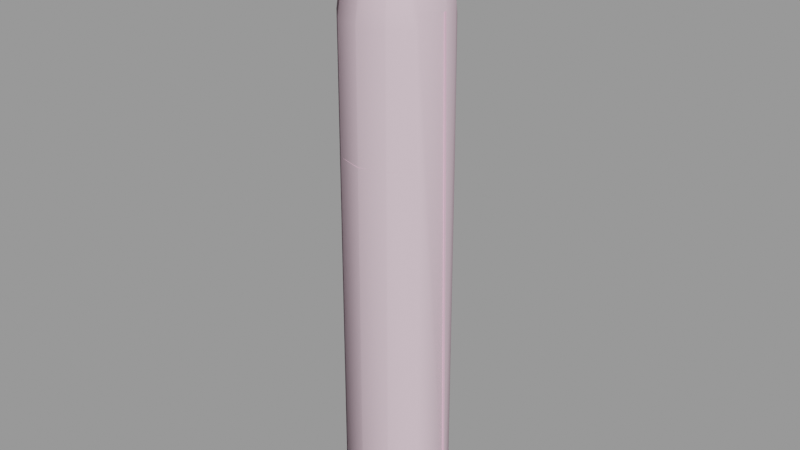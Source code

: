 # Source: pipeline_tallstructure01b_skybox.blend  (saved by Blender 2.92.15; exported with 4.5.12 LTS)
import bpy
from mathutils import Matrix  # noqa: F401  (used for matrix-valued properties, if any)

bpy.ops.wm.read_factory_settings(use_empty=True)
scene = bpy.context.scene
scene.name = 'pipeline_tallstructure01b_skybox.qc'

# ---- collections
col_pipeline_tallstructure01b_skybox = bpy.data.collections.new('pipeline_tallstructure01b_skybox'); scene.collection.children.link(col_pipeline_tallstructure01b_skybox)

# ---- materials (node trees are filled in below, after node groups)
mat_gray = bpy.data.materials.new('gray')
mat_gray.use_transparent_shadow = False
mat_gray.diffuse_color = (0.9573, 0.5801, 0.7464, 1.0)
mat_phy = bpy.data.materials.new('  phy')
mat_phy.use_transparent_shadow = False
mat_phy.diffuse_color = (0.8228, 0.6145, 0.7099, 1.0)

# ---- material node trees

# ---- meshes
me_pipeline_tallstructure01b = bpy.data.meshes.new('pipeline_tallstructure01b')
me_pipeline_tallstructure01b.from_pydata([(-6.091, 0.1579, 65.0), (6.091, -0.1579, 65.0), (-6.091, -0.1579, 65.0), (6.091, 0.1579, 65.0), (6.452, -0.1579, 47.75), (7.202, 0.1579, 0.25), (7.202, -0.1579, 0.25), (6.452, 0.1579, 47.75), (3.182, 5.196, 65.5), (-3.182, -5.196, 65.5), (-2.909, -5.354, 65.5), (2.909, 5.354, 65.5), (-2.909, -5.354, 65.0), (-3.182, -5.196, 65.0), (3.182, 5.196, 65.0), (2.909, 5.354, 65.0), (-0.1579, 6.091, 65.0), (-0.1579, -6.091, 65.5), (-0.1579, 6.091, 65.5), (-0.1579, -6.091, 65.0), (0.1579, 6.091, 65.5), (0.1579, -6.091, 65.5), (0.1579, -6.091, 65.0), (0.1579, 6.091, 65.0), (7.673, 0.1579, 0.25), (7.673, -0.1579, 0.25), (3.182, -5.196, 47.88), (-2.909, 5.354, 48.38), (3.182, -5.196, 48.38), (-2.909, 5.354, 47.88), (2.909, -5.354, 48.38), (-3.182, 5.196, 48.38), (-3.182, 5.196, 47.88), (2.909, -5.354, 47.88), (5.354, -2.909, 47.88), (-5.196, 3.182, 48.38), (5.354, -2.909, 48.38), (-5.196, 3.182, 47.88), (5.196, -3.182, 48.38), (-5.354, 2.909, 48.38), (-5.354, 2.909, 47.88), (5.196, -3.182, 47.88), (5.196, 3.182, 47.88), (-5.354, -2.909, 48.38), (5.196, 3.182, 48.38), (-5.354, -2.909, 47.88), (5.354, 2.909, 48.38), (-5.196, -3.182, 48.38), (-5.196, -3.182, 47.88), (5.354, 2.909, 47.88), (2.909, 5.354, 47.88), (-3.182, -5.196, 48.38), (2.909, 5.354, 48.38), (-3.182, -5.196, 47.88), (3.182, 5.196, 48.38), (-2.909, -5.354, 48.38), (-2.909, -5.354, 47.88), (3.182, 5.196, 47.88), (-0.1579, 6.091, 47.88), (-0.1579, -6.091, 48.38), (-0.1579, 6.091, 48.38), (-0.1579, -6.091, 47.88), (0.1579, 6.091, 48.38), (0.1579, -6.091, 48.38), (0.1579, -6.091, 47.88), (0.1579, 6.091, 47.88), (-6.091, -0.1579, 47.88), (6.091, -0.1579, 48.38), (-6.091, -0.1579, 48.38), (6.091, -0.1579, 47.88), (-6.091, 0.1579, 48.38), (6.091, 0.1579, 48.38), (6.091, 0.1579, 47.88), (-6.091, 0.1579, 47.88), (3.182, -5.196, 65.0), (-2.909, 5.354, 65.5), (3.182, -5.196, 65.5), (-2.909, 5.354, 65.0), (2.909, -5.354, 65.5), (-3.182, 5.196, 65.5), (-3.182, 5.196, 65.0), (2.909, -5.354, 65.0), (5.354, -2.909, 65.0), (-5.196, 3.182, 65.5), (5.354, -2.909, 65.5), (-5.196, 3.182, 65.0), (5.196, -3.182, 65.5), (-5.354, 2.909, 65.5), (-5.354, 2.909, 65.0), (5.196, -3.182, 65.0), (5.196, 3.182, 65.0), (-5.354, -2.909, 65.5), (5.196, 3.182, 65.5), (-5.354, -2.909, 65.0), (5.354, 2.909, 65.5), (-5.196, -3.182, 65.5), (-5.196, -3.182, 65.0), (5.354, 2.909, 65.0), (-6.091, -0.1579, 65.5), (-6.091, 0.1579, 65.5), (6.091, -0.1579, 65.5), (6.562, -0.1579, 65.0), (6.923, -0.1579, 47.75), (6.562, -0.1579, 65.5), (0.0, 6.115, 38.19), (3.057, 5.296, 38.19), (3.373, 5.843, 0.375), (0.0, 6.747, 0.375), (-3.057, 5.296, 38.19), (-3.373, 5.843, 0.375), (-5.296, 3.057, 38.19), (-5.843, 3.373, 0.375), (-6.115, -2e-06, 38.19), (-6.747, 0.0, 0.375), (-5.296, -3.057, 38.19), (-5.843, -3.373, 0.375), (-3.057, -5.296, 38.19), (-3.373, -5.843, 0.375), (-4.192, -2.42, 77.56), (-4.84, -4e-06, 77.56), (-2.42, -4.192, 77.56), (0.0, -4.84, 77.56), (0.0, -6.115, 38.19), (0.0, -6.747, 0.375), (3.057, -5.296, 38.19), (3.373, -5.843, 0.375), (5.296, -3.057, 38.19), (5.843, -3.373, 0.375), (6.115, -1e-06, 38.19), (6.747, 0.0, 0.375), (5.296, 3.057, 38.19), (5.843, 3.373, 0.375), (2.42, -4.192, 77.56), (4.192, -2.42, 77.56), (4.84, -3e-06, 77.56), (4.192, 2.42, 77.56), (2.42, 4.192, 77.56), (0.0, 4.84, 77.56), (-2.42, 4.192, 77.56), (-4.192, 2.42, 77.56), (-3.021, 5.233, 66.05), (-5.233, 3.021, 66.05), (-5.233, 3.021, 65.45), (-6.042, -3e-06, 65.45), (-6.042, -3e-06, 66.05), (-5.233, -3.021, 65.45), (-5.233, -3.021, 66.05), (-3.021, -5.233, 65.45), (-3.021, -5.233, 66.05), (0.0, -6.042, 65.45), (0.0, -6.042, 66.05), (3.021, -5.233, 65.45), (3.021, -5.233, 66.05), (5.233, -3.021, 65.45), (5.233, -3.021, 66.05), (6.042, -3e-06, 65.45), (6.042, -3e-06, 66.05), (5.233, 3.021, 65.45), (5.233, 3.021, 66.05), (3.021, 5.233, 65.45), (3.021, 5.233, 66.05), (0.0, 6.042, 65.45), (0.0, 6.042, 66.05), (-3.021, 5.233, 65.45), (-6.346, -3e-06, 65.45), (-5.496, -3.173, 65.45), (-5.496, -3.173, 66.05), (-3.173, -5.496, 66.05), (-3.173, -5.496, 65.45), (0.0, -6.346, 66.05), (0.0, -6.346, 65.45), (3.173, -5.496, 66.05), (3.173, -5.496, 65.45), (5.496, -3.173, 66.05), (5.496, -3.173, 65.45), (6.346, -3e-06, 66.05), (6.346, -3e-06, 65.45), (5.496, 3.173, 66.05), (5.496, 3.173, 65.45), (3.173, 5.496, 66.05), (3.173, 5.496, 65.45), (0.0, 6.346, 66.05), (0.0, 6.346, 65.45), (-3.173, 5.496, 66.05), (-3.173, 5.496, 65.45), (-5.496, 3.173, 66.05), (-5.496, 3.173, 65.45), (-6.346, -3e-06, 66.05), (-3.149, 5.454, 48.42), (-5.454, 3.149, 48.42), (-5.454, 3.149, 47.83), (-6.298, -2e-06, 47.83), (-6.298, -2e-06, 48.42), (-5.454, -3.149, 47.83), (-5.454, -3.149, 48.42), (-3.149, -5.454, 47.83), (-3.149, -5.454, 48.42), (0.0, -6.298, 47.83), (0.0, -6.298, 48.42), (3.149, -5.454, 47.83), (3.149, -5.454, 48.42), (5.454, -3.149, 47.83), (5.454, -3.149, 48.42), (6.298, -2e-06, 47.83), (6.298, -2e-06, 48.42), (5.454, 3.149, 47.83), (5.454, 3.149, 48.42), (3.149, 5.454, 47.83), (3.149, 5.454, 48.42), (0.0, 6.298, 47.83), (0.0, 6.298, 48.42), (-3.149, 5.454, 47.83), (-6.615, -2e-06, 47.83), (-5.728, -3.307, 47.83), (-5.728, -3.307, 48.42), (-3.307, -5.728, 48.42), (-3.307, -5.728, 47.83), (0.0, -6.615, 48.42), (0.0, -6.615, 47.83), (3.307, -5.728, 48.42), (3.307, -5.728, 47.83), (5.728, -3.307, 48.42), (5.728, -3.307, 47.83), (6.615, -2e-06, 48.42), (6.615, -2e-06, 47.83), (5.728, 3.307, 48.42), (5.728, 3.307, 47.83), (3.307, 5.728, 48.42), (3.307, 5.728, 47.83), (0.0, 6.615, 48.42), (0.0, 6.615, 47.83), (-3.307, 5.728, 48.42), (-3.307, 5.728, 47.83), (-5.728, 3.307, 48.42), (-5.728, 3.307, 47.83), (-6.615, -2e-06, 48.42), (0.0, 0.0, 0.375), (6.091, 0.1579, 65.5), (6.562, 0.1579, 65.5), (6.923, 0.1579, 47.75), (6.562, 0.1579, 65.0)], [], [(0, 1, 2), (0, 3, 1), (4, 5, 6), (4, 7, 5), (1, 7, 4), (1, 3, 7), (8, 9, 10), (8, 11, 9), (12, 9, 13), (12, 10, 9), (14, 11, 8), (14, 15, 11), (14, 13, 15), (14, 12, 13), (14, 10, 12), (14, 8, 10), (16, 17, 18), (16, 19, 17), (20, 17, 21), (20, 18, 17), (22, 17, 19), (22, 21, 17), (23, 18, 20), (23, 16, 18), (23, 19, 16), (23, 22, 19), (23, 21, 22), (23, 20, 21), (6, 24, 25), (6, 5, 24), (26, 27, 28), (26, 29, 27), (30, 27, 31), (30, 28, 27), (32, 27, 29), (32, 31, 27), (33, 28, 30), (33, 26, 28), (33, 29, 26), (33, 32, 29), (33, 31, 32), (33, 30, 31), (34, 35, 36), (34, 37, 35), (38, 35, 39), (38, 36, 35), (40, 35, 37), (40, 39, 35), (41, 36, 38), (41, 34, 36), (41, 37, 34), (41, 40, 37), (41, 39, 40), (41, 38, 39), (42, 43, 44), (42, 45, 43), (46, 43, 47), (46, 44, 43), (48, 43, 45), (48, 47, 43), (49, 44, 46), (49, 42, 44), (49, 45, 42), (49, 48, 45), (49, 47, 48), (49, 46, 47), (50, 51, 52), (50, 53, 51), (54, 51, 55), (54, 52, 51), (56, 51, 53), (56, 55, 51), (57, 52, 54), (57, 50, 52), (57, 53, 50), (57, 56, 53), (57, 55, 56), (57, 54, 55), (58, 59, 60), (58, 61, 59), (62, 59, 63), (62, 60, 59), (64, 59, 61), (64, 63, 59), (65, 60, 62), (65, 58, 60), (65, 61, 58), (65, 64, 61), (65, 63, 64), (65, 62, 63), (66, 67, 68), (66, 69, 67), (70, 67, 71), (70, 68, 67), (72, 67, 69), (72, 71, 67), (73, 68, 70), (73, 66, 68), (73, 69, 66), (73, 72, 69), (73, 71, 72), (73, 70, 71), (74, 75, 76), (74, 77, 75), (78, 75, 79), (78, 76, 75), (80, 75, 77), (80, 79, 75), (81, 76, 78), (81, 74, 76), (81, 77, 74), (81, 80, 77), (81, 79, 80), (81, 78, 79), (82, 83, 84), (82, 85, 83), (86, 83, 87), (86, 84, 83), (88, 83, 85), (88, 87, 83), (89, 84, 86), (89, 82, 84), (89, 85, 82), (89, 88, 85), (89, 87, 88), (89, 86, 87), (90, 91, 92), (90, 93, 91), (94, 91, 95), (94, 92, 91), (96, 91, 93), (96, 95, 91), (97, 92, 94), (97, 90, 92), (97, 93, 90), (97, 96, 93), (97, 95, 96), (97, 94, 95), (15, 9, 11), (15, 13, 9), (0, 98, 99), (0, 2, 98), (2, 100, 98), (2, 1, 100), (100, 1, 101), (101, 1, 4), (101, 4, 102), (102, 4, 6), (102, 6, 25), (100, 101, 103), (104, 105, 106), (104, 106, 107), (108, 104, 107), (108, 107, 109), (110, 108, 109), (110, 109, 111), (112, 110, 111), (112, 111, 113), (114, 112, 113), (114, 113, 115), (116, 114, 115), (116, 115, 117), (118, 119, 112), (118, 112, 114), (114, 120, 118), (114, 116, 120), (116, 121, 120), (116, 122, 121), (122, 116, 117), (122, 117, 123), (124, 122, 123), (124, 123, 125), (126, 124, 125), (126, 125, 127), (128, 126, 127), (128, 127, 129), (130, 128, 129), (130, 129, 131), (105, 130, 131), (105, 131, 106), (122, 132, 121), (122, 124, 132), (124, 133, 132), (124, 126, 133), (126, 134, 133), (126, 128, 134), (128, 135, 134), (128, 130, 135), (130, 136, 135), (130, 105, 136), (105, 137, 136), (105, 104, 137), (104, 138, 137), (104, 108, 138), (108, 139, 138), (108, 110, 139), (119, 139, 110), (119, 110, 112), (140, 141, 142), (141, 143, 142), (141, 144, 143), (144, 145, 143), (144, 146, 145), (146, 147, 145), (146, 148, 147), (148, 149, 147), (148, 150, 149), (150, 151, 149), (150, 152, 151), (152, 153, 151), (152, 154, 153), (154, 155, 153), (154, 156, 155), (156, 157, 155), (156, 158, 157), (158, 159, 157), (158, 160, 159), (160, 161, 159), (160, 162, 161), (162, 163, 161), (162, 140, 163), (140, 142, 163), (164, 165, 166), (165, 167, 166), (165, 168, 167), (168, 169, 167), (168, 170, 169), (170, 171, 169), (170, 172, 171), (172, 173, 171), (172, 174, 173), (174, 175, 173), (174, 176, 175), (176, 177, 175), (176, 178, 177), (178, 179, 177), (178, 180, 179), (180, 181, 179), (180, 182, 181), (182, 183, 181), (182, 184, 183), (184, 185, 183), (184, 186, 185), (186, 187, 185), (186, 164, 187), (164, 166, 187), (185, 187, 144), (187, 146, 144), (187, 166, 146), (166, 148, 146), (166, 167, 148), (167, 150, 148), (167, 169, 150), (169, 152, 150), (169, 171, 152), (171, 154, 152), (171, 173, 154), (173, 156, 154), (173, 175, 156), (175, 158, 156), (175, 177, 158), (177, 160, 158), (177, 179, 160), (179, 162, 160), (179, 181, 162), (181, 140, 162), (181, 183, 140), (183, 141, 140), (183, 185, 141), (185, 144, 141), (165, 164, 143), (164, 142, 143), (164, 186, 142), (186, 163, 142), (186, 184, 163), (184, 161, 163), (184, 182, 161), (182, 159, 161), (182, 180, 159), (180, 157, 159), (180, 178, 157), (178, 155, 157), (178, 176, 155), (176, 153, 155), (176, 174, 153), (174, 151, 153), (174, 172, 151), (172, 149, 151), (172, 170, 149), (170, 147, 149), (170, 168, 147), (168, 145, 147), (168, 165, 145), (165, 143, 145), (188, 189, 190), (189, 191, 190), (189, 192, 191), (192, 193, 191), (192, 194, 193), (194, 195, 193), (194, 196, 195), (196, 197, 195), (196, 198, 197), (198, 199, 197), (198, 200, 199), (200, 201, 199), (200, 202, 201), (202, 203, 201), (202, 204, 203), (204, 205, 203), (204, 206, 205), (206, 207, 205), (206, 208, 207), (208, 209, 207), (208, 210, 209), (210, 211, 209), (210, 188, 211), (188, 190, 211), (212, 213, 214), (213, 215, 214), (213, 216, 215), (216, 217, 215), (216, 218, 217), (218, 219, 217), (218, 220, 219), (220, 221, 219), (220, 222, 221), (222, 223, 221), (222, 224, 223), (224, 225, 223), (224, 226, 225), (226, 227, 225), (226, 228, 227), (228, 229, 227), (228, 230, 229), (230, 231, 229), (230, 232, 231), (232, 233, 231), (232, 234, 233), (234, 235, 233), (234, 212, 235), (212, 214, 235), (233, 235, 192), (235, 194, 192), (235, 214, 194), (214, 196, 194), (214, 215, 196), (215, 198, 196), (215, 217, 198), (217, 200, 198), (217, 219, 200), (219, 202, 200), (219, 221, 202), (221, 204, 202), (221, 223, 204), (223, 206, 204), (223, 225, 206), (225, 208, 206), (225, 227, 208), (227, 210, 208), (227, 229, 210), (229, 188, 210), (229, 231, 188), (231, 189, 188), (231, 233, 189), (233, 192, 189), (213, 212, 191), (212, 190, 191), (212, 234, 190), (234, 211, 190), (234, 232, 211), (232, 209, 211), (232, 230, 209), (230, 207, 209), (230, 228, 207), (228, 205, 207), (228, 226, 205), (226, 203, 205), (226, 224, 203), (224, 201, 203), (224, 222, 201), (222, 199, 201), (222, 220, 199), (220, 197, 199), (220, 218, 197), (218, 195, 197), (218, 216, 195), (216, 193, 195), (216, 213, 193), (213, 191, 193), (118, 139, 119), (118, 138, 139), (118, 137, 138), (118, 136, 137), (118, 135, 136), (118, 134, 135), (118, 133, 134), (118, 132, 133), (118, 121, 132), (118, 120, 121), (115, 113, 236), (113, 111, 236), (111, 109, 236), (109, 107, 236), (107, 106, 236), (106, 131, 236), (131, 129, 236), (129, 127, 236), (127, 125, 236), (125, 123, 236), (123, 117, 236), (117, 115, 236), (237, 103, 238), (237, 100, 103), (99, 100, 237), (99, 98, 100), (7, 24, 5), (7, 239, 24), (3, 239, 7), (3, 240, 239), (3, 238, 240), (3, 237, 238), (0, 237, 3), (0, 99, 237), (239, 25, 24), (239, 102, 25), (240, 102, 239), (240, 101, 102), (240, 103, 101), (240, 238, 103)])
me_pipeline_tallstructure01b.polygons.foreach_set('use_smooth', [True] * 430)
_k = set([(0, 2), (0, 3), (0, 99), (1, 2), (1, 3), (1, 4), (2, 98), (3, 7), (4, 6), (5, 6), (5, 7), (5, 24), (6, 25), (8, 10), (8, 11), (8, 14), (9, 10), (9, 11), (9, 13), (10, 12), (11, 15), (12, 13), (12, 14), (13, 15), (14, 15), (16, 18), (16, 19), (16, 23), (17, 18), (17, 19), (17, 21), (18, 20), (19, 22), (20, 21), (20, 23), (21, 22), (22, 23), (24, 25), (24, 239), (25, 102), (26, 28), (26, 29), (26, 33), (27, 28), (27, 29), (27, 31), (28, 30), (29, 32), (30, 31), (30, 33), (31, 32), (32, 33), (34, 36), (34, 37), (34, 41), (35, 36), (35, 37), (35, 39), (36, 38), (37, 40), (38, 39), (38, 41), (39, 40), (40, 41), (42, 44), (42, 45), (42, 49), (43, 44), (43, 45), (43, 47), (44, 46), (45, 48), (46, 47), (46, 49), (47, 48), (48, 49), (50, 52), (50, 53), (50, 57), (51, 52), (51, 53), (51, 55), (52, 54), (53, 56), (54, 55), (54, 57), (55, 56), (56, 57), (58, 60), (58, 61), (58, 65), (59, 60), (59, 61), (59, 63), (60, 62), (61, 64), (62, 63), (62, 65), (63, 64), (64, 65), (66, 68), (66, 69), (66, 73), (67, 68), (67, 69), (67, 71), (68, 70), (69, 72), (70, 71), (70, 73), (71, 72), (72, 73), (74, 76), (74, 77), (74, 81), (75, 76), (75, 77), (75, 79), (76, 78), (77, 80), (78, 79), (78, 81), (79, 80), (80, 81), (82, 84), (82, 85), (82, 89), (83, 84), (83, 85), (83, 87), (84, 86), (85, 88), (86, 87), (86, 89), (87, 88), (88, 89), (90, 92), (90, 93), (90, 97), (91, 92), (91, 93), (91, 95), (92, 94), (93, 96), (94, 95), (94, 97), (95, 96), (96, 97), (98, 99), (98, 100), (99, 237), (100, 103), (101, 102), (101, 103), (103, 238), (106, 107), (106, 131), (107, 109), (109, 111), (111, 113), (113, 115), (115, 117), (117, 123), (118, 119), (118, 120), (119, 139), (120, 121), (121, 132), (123, 125), (125, 127), (127, 129), (129, 131), (132, 133), (133, 134), (134, 135), (135, 136), (136, 137), (137, 138), (138, 139), (140, 141), (140, 162), (141, 144), (142, 143), (142, 163), (143, 145), (144, 146), (145, 147), (146, 148), (147, 149), (148, 150), (149, 151), (150, 152), (151, 153), (152, 154), (153, 155), (154, 156), (155, 157), (156, 158), (157, 159), (158, 160), (159, 161), (160, 162), (161, 163), (164, 165), (164, 186), (165, 168), (166, 167), (166, 187), (167, 169), (168, 170), (169, 171), (170, 172), (171, 173), (172, 174), (173, 175), (174, 176), (175, 177), (176, 178), (177, 179), (178, 180), (179, 181), (180, 182), (181, 183), (182, 184), (183, 185), (184, 186), (185, 187), (188, 189), (188, 210), (189, 192), (190, 191), (190, 211), (191, 193), (192, 194), (193, 195), (194, 196), (195, 197), (196, 198), (197, 199), (198, 200), (199, 201), (200, 202), (201, 203), (202, 204), (203, 205), (204, 206), (205, 207), (206, 208), (207, 209), (208, 210), (209, 211), (212, 213), (212, 234), (213, 216), (214, 215), (214, 235), (215, 217), (216, 218), (217, 219), (218, 220), (219, 221), (220, 222), (221, 223), (222, 224), (223, 225), (224, 226), (225, 227), (226, 228), (227, 229), (228, 230), (229, 231), (230, 232), (231, 233), (232, 234), (233, 235), (237, 238), (238, 240), (239, 240)])
me_pipeline_tallstructure01b.attributes.new('sharp_edge', 'BOOLEAN', 'EDGE').data.foreach_set('value', [ (min(e.vertices), max(e.vertices)) in _k for e in me_pipeline_tallstructure01b.edges])
_uv = me_pipeline_tallstructure01b.uv_layers.new(name='UVMap')
_uv.uv.foreach_set('vector', [0.04551, 0.8375, 0.8902, 0.8375, 0.04551, 0.8375, 0.04551, 0.8375, 0.8902, 0.8375, 0.8902, 0.8375, 0.9153, 0.6144, 0.9673, 0.0, 0.9673, 0.0, 0.9153, 0.6144, 0.9153, 0.6144, 0.9673, 0.0, 0.8902, 0.8375, 0.9153, 0.6144, 0.9153, 0.6144, 0.8902, 0.8375, 0.8902, 0.8375, 0.9153, 0.6144, 0.6885, 0.844, 0.2472, 0.844, 0.2662, 0.844, 0.6885, 0.844, 0.6696, 0.844, 0.2472, 0.844, 0.2662, 0.8375, 0.2472, 0.844, 0.2472, 0.8375, 0.2662, 0.8375, 0.2662, 0.844, 0.2472, 0.844, 0.6885, 0.8375, 0.6696, 0.844, 0.6885, 0.844, 0.6885, 0.8375, 0.6696, 0.8375, 0.6696, 0.844, 0.6885, 0.8375, 0.2472, 0.8375, 0.6696, 0.8375, 0.6885, 0.8375, 0.2662, 0.8375, 0.2472, 0.8375, 0.6885, 0.8375, 0.2662, 0.844, 0.2662, 0.8375, 0.6885, 0.8375, 0.6885, 0.844, 0.2662, 0.844, 0.4569, 0.8375, 0.4569, 0.844, 0.4569, 0.844, 0.4569, 0.8375, 0.4569, 0.8375, 0.4569, 0.844, 0.4788, 0.844, 0.4569, 0.844, 0.4788, 0.844, 0.4788, 0.844, 0.4569, 0.844, 0.4569, 0.844, 0.4788, 0.8375, 0.4569, 0.844, 0.4569, 0.8375, 0.4788, 0.8375, 0.4788, 0.844, 0.4569, 0.844, 0.4788, 0.8375, 0.4569, 0.844, 0.4788, 0.844, 0.4788, 0.8375, 0.4569, 0.8375, 0.4569, 0.844, 0.4788, 0.8375, 0.4569, 0.8375, 0.4569, 0.8375, 0.4788, 0.8375, 0.4788, 0.8375, 0.4569, 0.8375, 0.4788, 0.8375, 0.4788, 0.844, 0.4788, 0.8375, 0.4788, 0.8375, 0.4788, 0.844, 0.4788, 0.844, 0.9673, 0.0, 1.0, 0.0, 1.0, 0.0, 0.9673, 0.0, 0.9673, 0.0, 1.0, 0.0, 0.6885, 0.616, 0.2662, 0.6225, 0.6885, 0.6225, 0.6885, 0.616, 0.2662, 0.616, 0.2662, 0.6225, 0.6696, 0.6225, 0.2662, 0.6225, 0.2472, 0.6225, 0.6696, 0.6225, 0.6885, 0.6225, 0.2662, 0.6225, 0.2472, 0.616, 0.2662, 0.6225, 0.2662, 0.616, 0.2472, 0.616, 0.2472, 0.6225, 0.2662, 0.6225, 0.6696, 0.616, 0.6885, 0.6225, 0.6696, 0.6225, 0.6696, 0.616, 0.6885, 0.616, 0.6885, 0.6225, 0.6696, 0.616, 0.2662, 0.616, 0.6885, 0.616, 0.6696, 0.616, 0.2472, 0.616, 0.2662, 0.616, 0.6696, 0.616, 0.2472, 0.6225, 0.2472, 0.616, 0.6696, 0.616, 0.6696, 0.6225, 0.2472, 0.6225, 0.8391, 0.616, 0.1076, 0.6225, 0.8391, 0.6225, 0.8391, 0.616, 0.1076, 0.616, 0.1076, 0.6225, 0.8282, 0.6225, 0.1076, 0.6225, 0.09662, 0.6225, 0.8282, 0.6225, 0.8391, 0.6225, 0.1076, 0.6225, 0.09662, 0.616, 0.1076, 0.6225, 0.1076, 0.616, 0.09662, 0.616, 0.09662, 0.6225, 0.1076, 0.6225, 0.8282, 0.616, 0.8391, 0.6225, 0.8282, 0.6225, 0.8282, 0.616, 0.8391, 0.616, 0.8391, 0.6225, 0.8282, 0.616, 0.1076, 0.616, 0.8391, 0.616, 0.8282, 0.616, 0.09662, 0.616, 0.1076, 0.616, 0.8282, 0.616, 0.09662, 0.6225, 0.09662, 0.616, 0.8282, 0.616, 0.8282, 0.6225, 0.09662, 0.6225, 0.8282, 0.616, 0.09662, 0.6225, 0.8282, 0.6225, 0.8282, 0.616, 0.09662, 0.616, 0.09662, 0.6225, 0.8391, 0.6225, 0.09662, 0.6225, 0.1076, 0.6225, 0.8391, 0.6225, 0.8282, 0.6225, 0.09662, 0.6225, 0.1076, 0.616, 0.09662, 0.6225, 0.09662, 0.616, 0.1076, 0.616, 0.1076, 0.6225, 0.09662, 0.6225, 0.8391, 0.616, 0.8282, 0.6225, 0.8391, 0.6225, 0.8391, 0.616, 0.8282, 0.616, 0.8282, 0.6225, 0.8391, 0.616, 0.09662, 0.616, 0.8282, 0.616, 0.8391, 0.616, 0.1076, 0.616, 0.09662, 0.616, 0.8391, 0.616, 0.1076, 0.6225, 0.1076, 0.616, 0.8391, 0.616, 0.8391, 0.6225, 0.1076, 0.6225, 0.6696, 0.616, 0.2472, 0.6225, 0.6696, 0.6225, 0.6696, 0.616, 0.2472, 0.616, 0.2472, 0.6225, 0.6885, 0.6225, 0.2472, 0.6225, 0.2662, 0.6225, 0.6885, 0.6225, 0.6696, 0.6225, 0.2472, 0.6225, 0.2662, 0.616, 0.2472, 0.6225, 0.2472, 0.616, 0.2662, 0.616, 0.2662, 0.6225, 0.2472, 0.6225, 0.6885, 0.616, 0.6696, 0.6225, 0.6885, 0.6225, 0.6885, 0.616, 0.6696, 0.616, 0.6696, 0.6225, 0.6885, 0.616, 0.2472, 0.616, 0.6696, 0.616, 0.6885, 0.616, 0.2662, 0.616, 0.2472, 0.616, 0.6885, 0.616, 0.2662, 0.6225, 0.2662, 0.616, 0.6885, 0.616, 0.6885, 0.6225, 0.2662, 0.6225, 0.4569, 0.616, 0.4569, 0.6225, 0.4569, 0.6225, 0.4569, 0.616, 0.4569, 0.616, 0.4569, 0.6225, 0.4788, 0.6225, 0.4569, 0.6225, 0.4788, 0.6225, 0.4788, 0.6225, 0.4569, 0.6225, 0.4569, 0.6225, 0.4788, 0.616, 0.4569, 0.6225, 0.4569, 0.616, 0.4788, 0.616, 0.4788, 0.6225, 0.4569, 0.6225, 0.4788, 0.616, 0.4569, 0.6225, 0.4788, 0.6225, 0.4788, 0.616, 0.4569, 0.616, 0.4569, 0.6225, 0.4788, 0.616, 0.4569, 0.616, 0.4569, 0.616, 0.4788, 0.616, 0.4788, 0.616, 0.4569, 0.616, 0.4788, 0.616, 0.4788, 0.6225, 0.4788, 0.616, 0.4788, 0.616, 0.4788, 0.6225, 0.4788, 0.6225, 0.04551, 0.616, 0.8902, 0.6225, 0.04551, 0.6225, 0.04551, 0.616, 0.8902, 0.616, 0.8902, 0.6225, 0.04551, 0.6225, 0.8902, 0.6225, 0.8902, 0.6225, 0.04551, 0.6225, 0.04551, 0.6225, 0.8902, 0.6225, 0.8902, 0.616, 0.8902, 0.6225, 0.8902, 0.616, 0.8902, 0.616, 0.8902, 0.6225, 0.8902, 0.6225, 0.04551, 0.616, 0.04551, 0.6225, 0.04551, 0.6225, 0.04551, 0.616, 0.04551, 0.616, 0.04551, 0.6225, 0.04551, 0.616, 0.8902, 0.616, 0.04551, 0.616, 0.04551, 0.616, 0.8902, 0.616, 0.8902, 0.616, 0.04551, 0.616, 0.8902, 0.6225, 0.8902, 0.616, 0.04551, 0.616, 0.04551, 0.6225, 0.8902, 0.6225, 0.6885, 0.8375, 0.2662, 0.844, 0.6885, 0.844, 0.6885, 0.8375, 0.2662, 0.8375, 0.2662, 0.844, 0.6696, 0.844, 0.2662, 0.844, 0.2472, 0.844, 0.6696, 0.844, 0.6885, 0.844, 0.2662, 0.844, 0.2472, 0.8375, 0.2662, 0.844, 0.2662, 0.8375, 0.2472, 0.8375, 0.2472, 0.844, 0.2662, 0.844, 0.6696, 0.8375, 0.6885, 0.844, 0.6696, 0.844, 0.6696, 0.8375, 0.6885, 0.8375, 0.6885, 0.844, 0.6696, 0.8375, 0.2662, 0.8375, 0.6885, 0.8375, 0.6696, 0.8375, 0.2472, 0.8375, 0.2662, 0.8375, 0.6696, 0.8375, 0.2472, 0.844, 0.2472, 0.8375, 0.6696, 0.8375, 0.6696, 0.844, 0.2472, 0.844, 0.8391, 0.8375, 0.1076, 0.844, 0.8391, 0.844, 0.8391, 0.8375, 0.1076, 0.8375, 0.1076, 0.844, 0.8282, 0.844, 0.1076, 0.844, 0.09662, 0.844, 0.8282, 0.844, 0.8391, 0.844, 0.1076, 0.844, 0.09662, 0.8375, 0.1076, 0.844, 0.1076, 0.8375, 0.09662, 0.8375, 0.09662, 0.844, 0.1076, 0.844, 0.8282, 0.8375, 0.8391, 0.844, 0.8282, 0.844, 0.8282, 0.8375, 0.8391, 0.8375, 0.8391, 0.844, 0.8282, 0.8375, 0.1076, 0.8375, 0.8391, 0.8375, 0.8282, 0.8375, 0.09662, 0.8375, 0.1076, 0.8375, 0.8282, 0.8375, 0.09662, 0.844, 0.09662, 0.8375, 0.8282, 0.8375, 0.8282, 0.844, 0.09662, 0.844, 0.8282, 0.8375, 0.09662, 0.844, 0.8282, 0.844, 0.8282, 0.8375, 0.09662, 0.8375, 0.09662, 0.844, 0.8391, 0.844, 0.09662, 0.844, 0.1076, 0.844, 0.8391, 0.844, 0.8282, 0.844, 0.09662, 0.844, 0.1076, 0.8375, 0.09662, 0.844, 0.09662, 0.8375, 0.1076, 0.8375, 0.1076, 0.844, 0.09662, 0.844, 0.8391, 0.8375, 0.8282, 0.844, 0.8391, 0.844, 0.8391, 0.8375, 0.8282, 0.8375, 0.8282, 0.844, 0.8391, 0.8375, 0.09662, 0.8375, 0.8282, 0.8375, 0.8391, 0.8375, 0.1076, 0.8375, 0.09662, 0.8375, 0.8391, 0.8375, 0.1076, 0.844, 0.1076, 0.8375, 0.8391, 0.8375, 0.8391, 0.844, 0.1076, 0.844, 0.6696, 0.8375, 0.2472, 0.844, 0.6696, 0.844, 0.6696, 0.8375, 0.2472, 0.8375, 0.2472, 0.844, 0.04551, 0.8375, 0.04551, 0.844, 0.04551, 0.844, 0.04551, 0.8375, 0.04551, 0.8375, 0.04551, 0.844, 0.04551, 0.8375, 0.8902, 0.844, 0.04551, 0.844, 0.04551, 0.8375, 0.8902, 0.8375, 0.8902, 0.844, 0.8902, 0.844, 0.8902, 0.8375, 0.923, 0.8375, 0.923, 0.8375, 0.8902, 0.8375, 0.9153, 0.6144, 0.923, 0.8375, 0.9153, 0.6144, 0.948, 0.6144, 0.948, 0.6144, 0.9153, 0.6144, 0.9673, 0.0, 0.948, 0.6144, 0.9673, 0.0, 1.0, 0.0, 0.8902, 0.844, 0.923, 0.8375, 0.923, 0.844, 0.4679, 0.4907, 0.6799, 0.4907, 0.7018, 0.001617, 0.4679, 0.4907, 0.7018, 0.001617, 0.4679, 0.001617, 0.2559, 0.4907, 0.4679, 0.4907, 0.4679, 0.001617, 0.2559, 0.4907, 0.4679, 0.001617, 0.2339, 0.001617, 0.1006, 0.4907, 0.2559, 0.4907, 0.2339, 0.001617, 0.1006, 0.4907, 0.2339, 0.001617, 0.06268, 0.001617, 0.04383, 0.4907, 0.1006, 0.4907, 0.06268, 0.001617, 0.04383, 0.4907, 0.06268, 0.001617, 0.0, 0.001617, 0.1006, 0.4907, 0.04383, 0.4907, 0.0, 0.001617, 0.1006, 0.4907, 0.0, 0.001617, 0.06268, 0.001617, 0.2559, 0.4907, 0.1006, 0.4907, 0.06268, 0.001617, 0.2559, 0.4907, 0.06268, 0.001617, 0.2339, 0.001617, 0.1772, 1.0, 0.1322, 1.0, 0.04383, 0.4907, 0.1772, 1.0, 0.04383, 0.4907, 0.1006, 0.4907, 0.1006, 0.4907, 0.3001, 1.0, 0.1772, 1.0, 0.1006, 0.4907, 0.2559, 0.4907, 0.3001, 1.0, 0.2559, 0.4907, 0.4679, 1.0, 0.3001, 1.0, 0.2559, 0.4907, 0.4679, 0.4907, 0.4679, 1.0, 0.4679, 0.4907, 0.2559, 0.4907, 0.2339, 0.001617, 0.4679, 0.4907, 0.2339, 0.001617, 0.4679, 0.001617, 0.6799, 0.4907, 0.4679, 0.4907, 0.4679, 0.001617, 0.6799, 0.4907, 0.4679, 0.001617, 0.7018, 0.001617, 0.8351, 0.4907, 0.6799, 0.4907, 0.7018, 0.001617, 0.8351, 0.4907, 0.7018, 0.001617, 0.8731, 0.001617, 0.8919, 0.4907, 0.8351, 0.4907, 0.8731, 0.001617, 0.8919, 0.4907, 0.8731, 0.001617, 0.9358, 0.001617, 0.8351, 0.4907, 0.8919, 0.4907, 0.9358, 0.001617, 0.8351, 0.4907, 0.9358, 0.001617, 0.8731, 0.001617, 0.6799, 0.4907, 0.8351, 0.4907, 0.8731, 0.001617, 0.6799, 0.4907, 0.8731, 0.001617, 0.7018, 0.001617, 0.4679, 0.4907, 0.6357, 1.0, 0.4679, 1.0, 0.4679, 0.4907, 0.6799, 0.4907, 0.6357, 1.0, 0.6799, 0.4907, 0.7586, 1.0, 0.6357, 1.0, 0.6799, 0.4907, 0.8351, 0.4907, 0.7586, 1.0, 0.8351, 0.4907, 0.8035, 1.0, 0.7586, 1.0, 0.8351, 0.4907, 0.8919, 0.4907, 0.8035, 1.0, 0.8919, 0.4907, 0.7586, 1.0, 0.8035, 1.0, 0.8919, 0.4907, 0.8351, 0.4907, 0.7586, 1.0, 0.8351, 0.4907, 0.6357, 1.0, 0.7586, 1.0, 0.8351, 0.4907, 0.6799, 0.4907, 0.6357, 1.0, 0.6799, 0.4907, 0.4679, 1.0, 0.6357, 1.0, 0.6799, 0.4907, 0.4679, 0.4907, 0.4679, 1.0, 0.4679, 0.4907, 0.3001, 1.0, 0.4679, 1.0, 0.4679, 0.4907, 0.2559, 0.4907, 0.3001, 1.0, 0.2559, 0.4907, 0.1772, 1.0, 0.3001, 1.0, 0.2559, 0.4907, 0.1006, 0.4907, 0.1772, 1.0, 0.1322, 1.0, 0.1772, 1.0, 0.1006, 0.4907, 0.1322, 1.0, 0.1006, 0.4907, 0.04383, 0.4907, 0.2584, 0.851, 0.105, 0.851, 0.105, 0.8434, 0.105, 0.851, 0.04886, 0.8434, 0.105, 0.8434, 0.105, 0.851, 0.04886, 0.851, 0.04886, 0.8434, 0.04886, 0.851, 0.105, 0.8434, 0.04886, 0.8434, 0.04886, 0.851, 0.105, 0.851, 0.105, 0.8434, 0.105, 0.851, 0.2584, 0.8434, 0.105, 0.8434, 0.105, 0.851, 0.2584, 0.851, 0.2584, 0.8434, 0.2584, 0.851, 0.4679, 0.8434, 0.2584, 0.8434, 0.2584, 0.851, 0.4679, 0.851, 0.4679, 0.8434, 0.4679, 0.851, 0.6774, 0.8434, 0.4679, 0.8434, 0.4679, 0.851, 0.6774, 0.851, 0.6774, 0.8434, 0.6774, 0.851, 0.8308, 0.8434, 0.6774, 0.8434, 0.6774, 0.851, 0.8308, 0.851, 0.8308, 0.8434, 0.8308, 0.851, 0.8869, 0.8434, 0.8308, 0.8434, 0.8308, 0.851, 0.8869, 0.851, 0.8869, 0.8434, 0.8869, 0.851, 0.8308, 0.8434, 0.8869, 0.8434, 0.8869, 0.851, 0.8308, 0.851, 0.8308, 0.8434, 0.8308, 0.851, 0.6774, 0.8434, 0.8308, 0.8434, 0.8308, 0.851, 0.6774, 0.851, 0.6774, 0.8434, 0.6774, 0.851, 0.4679, 0.8434, 0.6774, 0.8434, 0.6774, 0.851, 0.4679, 0.851, 0.4679, 0.8434, 0.4679, 0.851, 0.2584, 0.8434, 0.4679, 0.8434, 0.4679, 0.851, 0.2584, 0.851, 0.2584, 0.8434, 0.2584, 0.851, 0.105, 0.8434, 0.2584, 0.8434, 0.02778, 0.8434, 0.08674, 0.8434, 0.08674, 0.851, 0.08674, 0.8434, 0.2478, 0.851, 0.08674, 0.851, 0.08674, 0.8434, 0.2478, 0.8434, 0.2478, 0.851, 0.2478, 0.8434, 0.4679, 0.851, 0.2478, 0.851, 0.2478, 0.8434, 0.4679, 0.8434, 0.4679, 0.851, 0.4679, 0.8434, 0.6879, 0.851, 0.4679, 0.851, 0.4679, 0.8434, 0.6879, 0.8434, 0.6879, 0.851, 0.6879, 0.8434, 0.849, 0.851, 0.6879, 0.851, 0.6879, 0.8434, 0.849, 0.8434, 0.849, 0.851, 0.849, 0.8434, 0.908, 0.851, 0.849, 0.851, 0.849, 0.8434, 0.908, 0.8434, 0.908, 0.851, 0.908, 0.8434, 0.849, 0.851, 0.908, 0.851, 0.908, 0.8434, 0.849, 0.8434, 0.849, 0.851, 0.849, 0.8434, 0.6879, 0.851, 0.849, 0.851, 0.849, 0.8434, 0.6879, 0.8434, 0.6879, 0.851, 0.6879, 0.8434, 0.4679, 0.851, 0.6879, 0.851, 0.6879, 0.8434, 0.4679, 0.8434, 0.4679, 0.851, 0.4679, 0.8434, 0.2478, 0.851, 0.4679, 0.851, 0.4679, 0.8434, 0.2478, 0.8434, 0.2478, 0.851, 0.2478, 0.8434, 0.08674, 0.851, 0.2478, 0.851, 0.2478, 0.8434, 0.08674, 0.8434, 0.08674, 0.851, 0.08674, 0.8434, 0.02778, 0.851, 0.08674, 0.851, 0.08674, 0.8434, 0.02778, 0.8434, 0.02778, 0.851, 0.02778, 0.8434, 0.08674, 0.851, 0.02778, 0.851, 0.08674, 0.851, 0.02778, 0.851, 0.04886, 0.851, 0.02778, 0.851, 0.105, 0.851, 0.04886, 0.851, 0.02778, 0.851, 0.08674, 0.851, 0.105, 0.851, 0.08674, 0.851, 0.2584, 0.851, 0.105, 0.851, 0.08674, 0.851, 0.2478, 0.851, 0.2584, 0.851, 0.2478, 0.851, 0.4679, 0.851, 0.2584, 0.851, 0.2478, 0.851, 0.4679, 0.851, 0.4679, 0.851, 0.4679, 0.851, 0.6774, 0.851, 0.4679, 0.851, 0.4679, 0.851, 0.6879, 0.851, 0.6774, 0.851, 0.6879, 0.851, 0.8308, 0.851, 0.6774, 0.851, 0.6879, 0.851, 0.849, 0.851, 0.8308, 0.851, 0.849, 0.851, 0.8869, 0.851, 0.8308, 0.851, 0.849, 0.851, 0.908, 0.851, 0.8869, 0.851, 0.908, 0.851, 0.8308, 0.851, 0.8869, 0.851, 0.908, 0.851, 0.849, 0.851, 0.8308, 0.851, 0.849, 0.851, 0.6774, 0.851, 0.8308, 0.851, 0.849, 0.851, 0.6879, 0.851, 0.6774, 0.851, 0.6879, 0.851, 0.4679, 0.851, 0.6774, 0.851, 0.6879, 0.851, 0.4679, 0.851, 0.4679, 0.851, 0.4679, 0.851, 0.2584, 0.851, 0.4679, 0.851, 0.4679, 0.851, 0.2478, 0.851, 0.2584, 0.851, 0.2478, 0.851, 0.105, 0.851, 0.2584, 0.851, 0.2478, 0.851, 0.08674, 0.851, 0.105, 0.851, 0.08674, 0.851, 0.04886, 0.851, 0.105, 0.851, 0.08674, 0.8434, 0.02778, 0.8434, 0.04886, 0.8434, 0.02778, 0.8434, 0.105, 0.8434, 0.04886, 0.8434, 0.02778, 0.8434, 0.08674, 0.8434, 0.105, 0.8434, 0.08674, 0.8434, 0.2584, 0.8434, 0.105, 0.8434, 0.08674, 0.8434, 0.2478, 0.8434, 0.2584, 0.8434, 0.2478, 0.8434, 0.4679, 0.8434, 0.2584, 0.8434, 0.2478, 0.8434, 0.4679, 0.8434, 0.4679, 0.8434, 0.4679, 0.8434, 0.6774, 0.8434, 0.4679, 0.8434, 0.4679, 0.8434, 0.6879, 0.8434, 0.6774, 0.8434, 0.6879, 0.8434, 0.8308, 0.8434, 0.6774, 0.8434, 0.6879, 0.8434, 0.849, 0.8434, 0.8308, 0.8434, 0.849, 0.8434, 0.8869, 0.8434, 0.8308, 0.8434, 0.849, 0.8434, 0.908, 0.8434, 0.8869, 0.8434, 0.908, 0.8434, 0.8308, 0.8434, 0.8869, 0.8434, 0.908, 0.8434, 0.849, 0.8434, 0.8308, 0.8434, 0.849, 0.8434, 0.6774, 0.8434, 0.8308, 0.8434, 0.849, 0.8434, 0.6879, 0.8434, 0.6774, 0.8434, 0.6879, 0.8434, 0.4679, 0.8434, 0.6774, 0.8434, 0.6879, 0.8434, 0.4679, 0.8434, 0.4679, 0.8434, 0.4679, 0.8434, 0.2584, 0.8434, 0.4679, 0.8434, 0.4679, 0.8434, 0.2478, 0.8434, 0.2584, 0.8434, 0.2478, 0.8434, 0.105, 0.8434, 0.2584, 0.8434, 0.2478, 0.8434, 0.08674, 0.8434, 0.105, 0.8434, 0.08674, 0.8434, 0.04886, 0.8434, 0.105, 0.8434, 0.2495, 0.6231, 0.08967, 0.6231, 0.08967, 0.6154, 0.08967, 0.6231, 0.03115, 0.6154, 0.08967, 0.6154, 0.08967, 0.6231, 0.03115, 0.6231, 0.03115, 0.6154, 0.03115, 0.6231, 0.08967, 0.6154, 0.03115, 0.6154, 0.03115, 0.6231, 0.08967, 0.6231, 0.08967, 0.6154, 0.08967, 0.6231, 0.2495, 0.6154, 0.08967, 0.6154, 0.08967, 0.6231, 0.2495, 0.6231, 0.2495, 0.6154, 0.2495, 0.6231, 0.4679, 0.6154, 0.2495, 0.6154, 0.2495, 0.6231, 0.4679, 0.6231, 0.4679, 0.6154, 0.4679, 0.6231, 0.6862, 0.6154, 0.4679, 0.6154, 0.4679, 0.6231, 0.6862, 0.6231, 0.6862, 0.6154, 0.6862, 0.6231, 0.8461, 0.6154, 0.6862, 0.6154, 0.6862, 0.6231, 0.8461, 0.6231, 0.8461, 0.6154, 0.8461, 0.6231, 0.9046, 0.6154, 0.8461, 0.6154, 0.8461, 0.6231, 0.9046, 0.6231, 0.9046, 0.6154, 0.9046, 0.6231, 0.8461, 0.6154, 0.9046, 0.6154, 0.9046, 0.6231, 0.8461, 0.6231, 0.8461, 0.6154, 0.8461, 0.6231, 0.6862, 0.6154, 0.8461, 0.6154, 0.8461, 0.6231, 0.6862, 0.6231, 0.6862, 0.6154, 0.6862, 0.6231, 0.4679, 0.6154, 0.6862, 0.6154, 0.6862, 0.6231, 0.4679, 0.6231, 0.4679, 0.6154, 0.4679, 0.6231, 0.2495, 0.6154, 0.4679, 0.6154, 0.4679, 0.6231, 0.2495, 0.6231, 0.2495, 0.6154, 0.2495, 0.6231, 0.08967, 0.6154, 0.2495, 0.6154, 0.009183, 0.6154, 0.07064, 0.6154, 0.07064, 0.6231, 0.07064, 0.6154, 0.2385, 0.6231, 0.07064, 0.6231, 0.07064, 0.6154, 0.2385, 0.6154, 0.2385, 0.6231, 0.2385, 0.6154, 0.4679, 0.6231, 0.2385, 0.6231, 0.2385, 0.6154, 0.4679, 0.6154, 0.4679, 0.6231, 0.4679, 0.6154, 0.6972, 0.6231, 0.4679, 0.6231, 0.4679, 0.6154, 0.6972, 0.6154, 0.6972, 0.6231, 0.6972, 0.6154, 0.8651, 0.6231, 0.6972, 0.6231, 0.6972, 0.6154, 0.8651, 0.6154, 0.8651, 0.6231, 0.8651, 0.6154, 0.9266, 0.6231, 0.8651, 0.6231, 0.8651, 0.6154, 0.9266, 0.6154, 0.9266, 0.6231, 0.9266, 0.6154, 0.8651, 0.6231, 0.9266, 0.6231, 0.9266, 0.6154, 0.8651, 0.6154, 0.8651, 0.6231, 0.8651, 0.6154, 0.6972, 0.6231, 0.8651, 0.6231, 0.8651, 0.6154, 0.6972, 0.6154, 0.6972, 0.6231, 0.6972, 0.6154, 0.4679, 0.6231, 0.6972, 0.6231, 0.6972, 0.6154, 0.4679, 0.6154, 0.4679, 0.6231, 0.4679, 0.6154, 0.2385, 0.6231, 0.4679, 0.6231, 0.4679, 0.6154, 0.2385, 0.6154, 0.2385, 0.6231, 0.2385, 0.6154, 0.07064, 0.6231, 0.2385, 0.6231, 0.2385, 0.6154, 0.07064, 0.6154, 0.07064, 0.6231, 0.07064, 0.6154, 0.009183, 0.6231, 0.07064, 0.6231, 0.07064, 0.6154, 0.009183, 0.6154, 0.009183, 0.6231, 0.009183, 0.6154, 0.07064, 0.6231, 0.009183, 0.6231, 0.07064, 0.6231, 0.009183, 0.6231, 0.03115, 0.6231, 0.009183, 0.6231, 0.08967, 0.6231, 0.03115, 0.6231, 0.009183, 0.6231, 0.07064, 0.6231, 0.08967, 0.6231, 0.07064, 0.6231, 0.2495, 0.6231, 0.08967, 0.6231, 0.07064, 0.6231, 0.2385, 0.6231, 0.2495, 0.6231, 0.2385, 0.6231, 0.4679, 0.6231, 0.2495, 0.6231, 0.2385, 0.6231, 0.4679, 0.6231, 0.4679, 0.6231, 0.4679, 0.6231, 0.6862, 0.6231, 0.4679, 0.6231, 0.4679, 0.6231, 0.6972, 0.6231, 0.6862, 0.6231, 0.6972, 0.6231, 0.8461, 0.6231, 0.6862, 0.6231, 0.6972, 0.6231, 0.8651, 0.6231, 0.8461, 0.6231, 0.8651, 0.6231, 0.9046, 0.6231, 0.8461, 0.6231, 0.8651, 0.6231, 0.9266, 0.6231, 0.9046, 0.6231, 0.9266, 0.6231, 0.8461, 0.6231, 0.9046, 0.6231, 0.9266, 0.6231, 0.8651, 0.6231, 0.8461, 0.6231, 0.8651, 0.6231, 0.6862, 0.6231, 0.8461, 0.6231, 0.8651, 0.6231, 0.6972, 0.6231, 0.6862, 0.6231, 0.6972, 0.6231, 0.4679, 0.6231, 0.6862, 0.6231, 0.6972, 0.6231, 0.4679, 0.6231, 0.4679, 0.6231, 0.4679, 0.6231, 0.2495, 0.6231, 0.4679, 0.6231, 0.4679, 0.6231, 0.2385, 0.6231, 0.2495, 0.6231, 0.2385, 0.6231, 0.08967, 0.6231, 0.2495, 0.6231, 0.2385, 0.6231, 0.07064, 0.6231, 0.08967, 0.6231, 0.07064, 0.6231, 0.03115, 0.6231, 0.08967, 0.6231, 0.07064, 0.6154, 0.009183, 0.6154, 0.03115, 0.6154, 0.009183, 0.6154, 0.08967, 0.6154, 0.03115, 0.6154, 0.009183, 0.6154, 0.07064, 0.6154, 0.08967, 0.6154, 0.07064, 0.6154, 0.2495, 0.6154, 0.08967, 0.6154, 0.07064, 0.6154, 0.2385, 0.6154, 0.2495, 0.6154, 0.2385, 0.6154, 0.4679, 0.6154, 0.2495, 0.6154, 0.2385, 0.6154, 0.4679, 0.6154, 0.4679, 0.6154, 0.4679, 0.6154, 0.6862, 0.6154, 0.4679, 0.6154, 0.4679, 0.6154, 0.6972, 0.6154, 0.6862, 0.6154, 0.6972, 0.6154, 0.8461, 0.6154, 0.6862, 0.6154, 0.6972, 0.6154, 0.8651, 0.6154, 0.8461, 0.6154, 0.8651, 0.6154, 0.9046, 0.6154, 0.8461, 0.6154, 0.8651, 0.6154, 0.9266, 0.6154, 0.9046, 0.6154, 0.9266, 0.6154, 0.8461, 0.6154, 0.9046, 0.6154, 0.9266, 0.6154, 0.8651, 0.6154, 0.8461, 0.6154, 0.8651, 0.6154, 0.6862, 0.6154, 0.8461, 0.6154, 0.8651, 0.6154, 0.6972, 0.6154, 0.6862, 0.6154, 0.6972, 0.6154, 0.4679, 0.6154, 0.6862, 0.6154, 0.6972, 0.6154, 0.4679, 0.6154, 0.4679, 0.6154, 0.4679, 0.6154, 0.2495, 0.6154, 0.4679, 0.6154, 0.4679, 0.6154, 0.2385, 0.6154, 0.2495, 0.6154, 0.2385, 0.6154, 0.08967, 0.6154, 0.2495, 0.6154, 0.2385, 0.6154, 0.07064, 0.6154, 0.08967, 0.6154, 0.07064, 0.6154, 0.03115, 0.6154, 0.08967, 0.6154, 0.1772, 1.0, 0.1772, 1.0, 0.1322, 1.0, 0.1772, 1.0, 0.3001, 1.0, 0.1772, 1.0, 0.1772, 1.0, 0.4679, 1.0, 0.3001, 1.0, 0.1772, 1.0, 0.6357, 1.0, 0.4679, 1.0, 0.1772, 1.0, 0.7586, 1.0, 0.6357, 1.0, 0.1772, 1.0, 0.8035, 1.0, 0.7586, 1.0, 0.1772, 1.0, 0.7586, 1.0, 0.8035, 1.0, 0.1772, 1.0, 0.6357, 1.0, 0.7586, 1.0, 0.1772, 1.0, 0.4679, 1.0, 0.6357, 1.0, 0.1772, 1.0, 0.3001, 1.0, 0.4679, 1.0, 0.06268, 0.001617, 0.0, 0.001617, 0.4679, 0.001617, 0.0, 0.001617, 0.06268, 0.001617, 0.4679, 0.001617, 0.06268, 0.001617, 0.2339, 0.001617, 0.4679, 0.001617, 0.2339, 0.001617, 0.4679, 0.001617, 0.4679, 0.001617, 0.4679, 0.001617, 0.7018, 0.001617, 0.4679, 0.001617, 0.7018, 0.001617, 0.8731, 0.001617, 0.4679, 0.001617, 0.8731, 0.001617, 0.9358, 0.001617, 0.4679, 0.001617, 0.9358, 0.001617, 0.8731, 0.001617, 0.4679, 0.001617, 0.8731, 0.001617, 0.7018, 0.001617, 0.4679, 0.001617, 0.7018, 0.001617, 0.4679, 0.001617, 0.4679, 0.001617, 0.4679, 0.001617, 0.2339, 0.001617, 0.4679, 0.001617, 0.2339, 0.001617, 0.06268, 0.001617, 0.4679, 0.001617, 0.8902, 0.844, 0.923, 0.844, 0.923, 0.844, 0.8902, 0.844, 0.8902, 0.844, 0.923, 0.844, 0.04551, 0.844, 0.8902, 0.844, 0.8902, 0.844, 0.04551, 0.844, 0.04551, 0.844, 0.8902, 0.844, 0.9153, 0.6144, 1.0, 0.0, 0.9673, 0.0, 0.9153, 0.6144, 0.948, 0.6144, 1.0, 0.0, 0.8902, 0.8375, 0.948, 0.6144, 0.9153, 0.6144, 0.8902, 0.8375, 0.923, 0.8375, 0.948, 0.6144, 0.8902, 0.8375, 0.923, 0.844, 0.923, 0.8375, 0.8902, 0.8375, 0.8902, 0.844, 0.923, 0.844, 0.04551, 0.8375, 0.8902, 0.844, 0.8902, 0.8375, 0.04551, 0.8375, 0.04551, 0.844, 0.8902, 0.844, 0.948, 0.6144, 1.0, 0.0, 1.0, 0.0, 0.948, 0.6144, 0.948, 0.6144, 1.0, 0.0, 0.923, 0.8375, 0.948, 0.6144, 0.948, 0.6144, 0.923, 0.8375, 0.923, 0.8375, 0.948, 0.6144, 0.923, 0.8375, 0.923, 0.844, 0.923, 0.8375, 0.923, 0.8375, 0.923, 0.844, 0.923, 0.844])
me_pipeline_tallstructure01b.materials.append(mat_gray)
me_pipeline_tallstructure01b.use_remesh_fix_poles = True
me_pipeline_tallstructure01b.use_remesh_preserve_attributes = False
me_pipeline_tallstructure01b.use_mirror_vertex_groups = False
me_pipeline_tallstructure01b.update()
me_pipeline_tallstructure01b.normals_split_custom_set([tuple(v) for v in zip(*[iter([-9.525e-07, 0.0, -1.0, -1.597e-08, 0.0, -1.0, -9.684e-07, 0.0, -1.0, -9.525e-07, 0.0, -1.0, 0.0, 0.0, -1.0, -1.597e-08, 0.0, -1.0, -0.9998, 0.0, -0.01835, -0.9999, 0.0, -0.01579, -0.9999, 0.0, -0.01579, -0.9998, 0.0, -0.01835, -0.9998, 0.0, -0.01835, -0.9999, 0.0, -0.01579, -0.9998, 0.0, -0.02092, -0.9998, 0.0, -0.01835, -0.9998, 0.0, -0.01835, -0.9998, 0.0, -0.02092, -0.9998, 0.0, -0.02092, -0.9998, 0.0, -0.01835, 3.088e-05, 0.0, 1.0, -1.898e-05, 0.0, 1.0, -1.983e-05, 0.0, 1.0, 3.088e-05, 0.0, 1.0, 3.173e-05, 0.0, 1.0, -1.898e-05, 0.0, 1.0, -0.5, -0.866, 0.0, -0.5, -0.866, 0.0, -0.5, -0.866, 0.0, -0.5, -0.866, 0.0, -0.5, -0.866, 0.0, -0.5, -0.866, 0.0, 0.5, 0.866, 0.0, 0.5, 0.866, 0.0, 0.5, 0.866, 0.0, 0.5, 0.866, 0.0, 0.5, 0.866, 0.0, 0.5, 0.866, 0.0, -4.826e-07, 0.0, -1.0, -2.877e-05, 0.0, -1.0, 0.0, 0.0, -1.0, -4.826e-07, 0.0, -1.0, -2.925e-05, 0.0, -1.0, -2.877e-05, 0.0, -1.0, 0.866, -0.5, 0.0, 0.866, -0.5, 0.0, 0.866, -0.5, 0.0, 0.866, -0.5, 0.0, 0.866, -0.5, 0.0, 0.866, -0.5, 0.0, -1.0, -8.312e-08, 0.0, -1.0, -8.08e-08, 0.0, -1.0, -8.318e-08, 0.0, -1.0, -8.312e-08, 0.0, -1.0, -8.073e-08, 0.0, -1.0, -8.08e-08, 0.0, 0.0, 0.0, 1.0, 0.0, 0.0, 1.0, 0.0, 0.0, 1.0, 0.0, 0.0, 1.0, 0.0, 0.0, 1.0, 0.0, 0.0, 1.0, 0.0, -1.0, 0.0, 0.0, -1.0, 0.0, 0.0, -1.0, 0.0, 0.0, -1.0, 0.0, 0.0, -1.0, 0.0, 0.0, -1.0, 0.0, 0.0, 1.0, 0.0, 0.0, 1.0, 0.0, 0.0, 1.0, 0.0, 0.0, 1.0, 0.0, 0.0, 1.0, 0.0, 0.0, 1.0, 0.0, 0.0, 0.0, -1.0, 0.0, 0.0, -1.0, 0.0, 0.0, -1.0, 0.0, 0.0, -1.0, 0.0, 0.0, -1.0, 0.0, 0.0, -1.0, 1.0, 8.08e-08, 0.0, 1.0, 8.312e-08, 0.0, 1.0, 8.318e-08, 0.0, 1.0, 8.08e-08, 0.0, 1.0, 8.074e-08, 0.0, 1.0, 8.312e-08, 0.0, 0.0, 0.0, -1.0, 0.0, 0.0, -1.0, 0.0, 0.0, -1.0, 0.0, 0.0, -1.0, 0.0, 0.0, -1.0, 0.0, 0.0, -1.0, 0.866, 0.5, 0.0, 0.866, 0.5, 0.0, 0.866, 0.5, 0.0, 0.866, 0.5, 0.0, 0.866, 0.5, 0.0, 0.866, 0.5, 0.0, -8.178e-08, 0.0, 1.0, -4.877e-06, 0.0, 1.0, -4.958e-06, 0.0, 1.0, -8.178e-08, 0.0, 1.0, 0.0, 0.0, 1.0, -4.877e-06, 0.0, 1.0, -0.5, 0.866, 0.0, -0.5, 0.866, 0.0, -0.5, 0.866, 0.0, -0.5, 0.866, 0.0, -0.5, 0.866, 0.0, -0.5, 0.866, 0.0, 0.5, -0.866, 0.0, 0.5, -0.866, 0.0, 0.5, -0.866, 0.0, 0.5, -0.866, 0.0, 0.5, -0.866, 0.0, 0.5, -0.866, 0.0, 6.133e-08, 0.0, -1.0, 3.657e-06, 0.0, -1.0, 0.0, 0.0, -1.0, 6.133e-08, 0.0, -1.0, 3.719e-06, 0.0, -1.0, 3.657e-06, 0.0, -1.0, -0.866, -0.5, 0.0, -0.866, -0.5, 0.0, -0.866, -0.5, 0.0, -0.866, -0.5, 0.0, -0.866, -0.5, 0.0, -0.866, -0.5, 0.0, 0.5, 0.866, 0.0, 0.5, 0.866, 0.0, 0.5, 0.866, 0.0, 0.5, 0.866, 0.0, 0.5, 0.866, 0.0, 0.5, 0.866, 0.0, 6.542e-08, 0.0, 1.0, 3.901e-06, 0.0, 1.0, 3.967e-06, 0.0, 1.0, 6.542e-08, 0.0, 1.0, 0.0, 0.0, 1.0, 3.901e-06, 0.0, 1.0, -0.866, 0.5, 0.0, -0.866, 0.5, 0.0, -0.866, 0.5, 0.0, -0.866, 0.5, 0.0, -0.866, 0.5, 0.0, -0.866, 0.5, 0.0, 0.866, -0.5, 0.0, 0.866, -0.5, 0.0, 0.866, -0.5, 0.0, 0.866, -0.5, 0.0, 0.866, -0.5, 0.0, 0.866, -0.5, 0.0, 1.545e-05, 0.0, -1.0, -9.004e-06, 0.0, -1.0, 1.587e-05, 0.0, -1.0, 1.545e-05, 0.0, -1.0, -9.421e-06, 0.0, -1.0, -9.004e-06, 0.0, -1.0, -0.5, -0.866, 0.0, -0.5, -0.866, 0.0, -0.5, -0.866, 0.0, -0.5, -0.866, 0.0, -0.5, -0.866, 0.0, -0.5, -0.866, 0.0, -0.5, 0.866, 0.0, -0.5, 0.866, 0.0, -0.5, 0.866, 0.0, -0.5, 0.866, 0.0, -0.5, 0.866, 0.0, -0.5, 0.866, 0.0, 1.541e-05, 0.0, 1.0, -1.144e-05, 0.0, 1.0, -1.19e-05, 0.0, 1.0, 1.541e-05, 0.0, 1.0, 1.587e-05, 0.0, 1.0, -1.144e-05, 0.0, 1.0, -0.866, -0.5, 0.0, -0.866, -0.5, 0.0, -0.866, -0.5, 0.0, -0.866, -0.5, 0.0, -0.866, -0.5, 0.0, -0.866, -0.5, 0.0, 0.866, 0.5, 0.0, 0.866, 0.5, 0.0, 0.866, 0.5, 0.0, 0.866, 0.5, 0.0, 0.866, 0.5, 0.0, 0.866, 0.5, 0.0, 1.063e-07, 0.0, -1.0, 6.34e-06, 0.0, -1.0, 0.0, 0.0, -1.0, 1.063e-07, 0.0, -1.0, 6.446e-06, 0.0, -1.0, 6.34e-06, 0.0, -1.0, 0.5, -0.866, 0.0, 0.5, -0.866, 0.0, 0.5, -0.866, 0.0, 0.5, -0.866, 0.0, 0.5, -0.866, 0.0, 0.5, -0.866, 0.0, -0.866, 0.5, 0.0, -0.866, 0.5, 0.0, -0.866, 0.5, 0.0, -0.866, 0.5, 0.0, -0.866, 0.5, 0.0, -0.866, 0.5, 0.0, -8.179e-08, 0.0, 1.0, -4.877e-06, 0.0, 1.0, -4.958e-06, 0.0, 1.0, -8.179e-08, 0.0, 1.0, 0.0, 0.0, 1.0, -4.877e-06, 0.0, 1.0, -0.5, -0.866, 0.0, -0.5, -0.866, 0.0, -0.5, -0.866, 0.0, -0.5, -0.866, 0.0, -0.5, -0.866, 0.0, -0.5, -0.866, 0.0, 0.5, 0.866, 0.0, 0.5, 0.866, 0.0, 0.5, 0.866, 0.0, 0.5, 0.866, 0.0, 0.5, 0.866, 0.0, 0.5, 0.866, 0.0, 1.54e-05, 0.0, -1.0, -1.169e-05, 0.0, -1.0, 1.587e-05, 0.0, -1.0, 1.54e-05, 0.0, -1.0, -1.215e-05, 0.0, -1.0, -1.169e-05, 0.0, -1.0, 0.866, -0.5, 0.0, 0.866, -0.5, 0.0, 0.866, -0.5, 0.0, 0.866, -0.5, 0.0, 0.866, -0.5, 0.0, 0.866, -0.5, 0.0, -1.0, -8.312e-08, 0.0, -1.0, -8.08e-08, 0.0, -1.0, -8.318e-08, 0.0, -1.0, -8.312e-08, 0.0, -1.0, -8.074e-08, 0.0, -1.0, -8.08e-08, 0.0, 0.0, 0.0, 1.0, 0.0, 0.0, 1.0, 0.0, 0.0, 1.0, 0.0, 0.0, 1.0, 0.0, 0.0, 1.0, 0.0, 0.0, 1.0, 0.0, -1.0, 0.0, 0.0, -1.0, 0.0, 0.0, -1.0, 0.0, 0.0, -1.0, 0.0, 0.0, -1.0, 0.0, 0.0, -1.0, 0.0, 0.0, 1.0, 0.0, 0.0, 1.0, 0.0, 0.0, 1.0, 0.0, 0.0, 1.0, 0.0, 0.0, 1.0, 0.0, 0.0, 1.0, 0.0, 0.0, 0.0, -1.0, 0.0, 0.0, -1.0, 0.0, 0.0, -1.0, 0.0, 0.0, -1.0, 0.0, 0.0, -1.0, 0.0, 0.0, -1.0, 1.0, 8.08e-08, 0.0, 1.0, 8.312e-08, 0.0, 1.0, 8.318e-08, 0.0, 1.0, 8.08e-08, 0.0, 1.0, 8.073e-08, 0.0, 1.0, 8.312e-08, 0.0, 0.0, -1.0, 0.0, 0.0, -1.0, 0.0, 0.0, -1.0, 0.0, 0.0, -1.0, 0.0, 0.0, -1.0, 0.0, 0.0, -1.0, 0.0, 0.0, 0.0, 1.0, 0.0, 0.0, 1.0, 0.0, 0.0, 1.0, 0.0, 0.0, 1.0, 0.0, 0.0, 1.0, 0.0, 0.0, 1.0, 1.0, 0.0, 0.0, 1.0, 0.0, 0.0, 1.0, 0.0, 0.0, 1.0, 0.0, 0.0, 1.0, 0.0, 0.0, 1.0, 0.0, 0.0, -1.0, 0.0, 0.0, -1.0, 0.0, 0.0, -1.0, 0.0, 0.0, -1.0, 0.0, 0.0, -1.0, 0.0, 0.0, -1.0, 0.0, 0.0, 8.178e-09, 0.0, -1.0, 4.877e-07, 0.0, -1.0, 0.0, 0.0, -1.0, 8.178e-09, 0.0, -1.0, 4.958e-07, 0.0, -1.0, 4.877e-07, 0.0, -1.0, -8.196e-08, 1.0, 0.0, -8.196e-08, 1.0, 0.0, -8.196e-08, 1.0, 0.0, -8.196e-08, 1.0, 0.0, -8.196e-08, 1.0, 0.0, -8.196e-08, 1.0, 0.0, 0.866, 0.5, 0.0, 0.866, 0.5, 0.0, 0.866, 0.5, 0.0, 0.866, 0.5, 0.0, 0.866, 0.5, 0.0, 0.866, 0.5, 0.0, -3.075e-05, 0.0, 1.0, 2.679e-05, 0.0, 1.0, 2.777e-05, 0.0, 1.0, -3.075e-05, 0.0, 1.0, -3.173e-05, 0.0, 1.0, 2.679e-05, 0.0, 1.0, -0.5, 0.866, 0.0, -0.5, 0.866, 0.0, -0.5, 0.866, 0.0, -0.5, 0.866, 0.0, -0.5, 0.866, 0.0, -0.5, 0.866, 0.0, 0.5, -0.866, 0.0, 0.5, -0.866, 0.0, 0.5, -0.866, 0.0, 0.5, -0.866, 0.0, 0.5, -0.866, 0.0, 0.5, -0.866, 0.0, 3.1e-05, 0.0, -1.0, -1.216e-05, 0.0, -1.0, 3.173e-05, 0.0, -1.0, 3.1e-05, 0.0, -1.0, -1.289e-05, 0.0, -1.0, -1.216e-05, 0.0, -1.0, -0.866, -0.5, 0.0, -0.866, -0.5, 0.0, -0.866, -0.5, 0.0, -0.866, -0.5, 0.0, -0.866, -0.5, 0.0, -0.866, -0.5, 0.0, 0.5, 0.866, 0.0, 0.5, 0.866, 0.0, 0.5, 0.866, 0.0, 0.5, 0.866, 0.0, 0.5, 0.866, 0.0, 0.5, 0.866, 0.0, -1.534e-05, 0.0, 1.0, 1.534e-05, 0.0, 1.0, 1.587e-05, 0.0, 1.0, -1.534e-05, 0.0, 1.0, -1.587e-05, 0.0, 1.0, 1.534e-05, 0.0, 1.0, -0.866, 0.5, 0.0, -0.866, 0.5, 0.0, -0.866, 0.5, 0.0, -0.866, 0.5, 0.0, -0.866, 0.5, 0.0, -0.866, 0.5, 0.0, 0.866, -0.5, 0.0, 0.866, -0.5, 0.0, 0.866, -0.5, 0.0, 0.866, -0.5, 0.0, 0.866, -0.5, 0.0, 0.866, -0.5, 0.0, -8.178e-08, 0.0, -1.0, -4.877e-06, 0.0, -1.0, 0.0, 0.0, -1.0, -8.178e-08, 0.0, -1.0, -4.958e-06, 0.0, -1.0, -4.877e-06, 0.0, -1.0, -0.5, -0.866, 0.0, -0.5, -0.866, 0.0, -0.5, -0.866, 0.0, -0.5, -0.866, 0.0, -0.5, -0.866, 0.0, -0.5, -0.866, 0.0, -0.5, 0.866, 0.0, -0.5, 0.866, 0.0, -0.5, 0.866, 0.0, -0.5, 0.866, 0.0, -0.5, 0.866, 0.0, -0.5, 0.866, 0.0, 1.534e-05, 0.0, 1.0, -1.534e-05, 0.0, 1.0, -1.587e-05, 0.0, 1.0, 1.534e-05, 0.0, 1.0, 1.587e-05, 0.0, 1.0, -1.534e-05, 0.0, 1.0, -0.866, -0.5, 0.0, -0.866, -0.5, 0.0, -0.866, -0.5, 0.0, -0.866, -0.5, 0.0, -0.866, -0.5, 0.0, -0.866, -0.5, 0.0, 0.866, 0.5, 0.0, 0.866, 0.5, 0.0, 0.866, 0.5, 0.0, 0.866, 0.5, 0.0, 0.866, 0.5, 0.0, 0.866, 0.5, 0.0, -1.543e-05, 0.0, -1.0, 1.047e-05, 0.0, -1.0, -1.587e-05, 0.0, -1.0, -1.543e-05, 0.0, -1.0, 1.091e-05, 0.0, -1.0, 1.047e-05, 0.0, -1.0, 0.5, -0.866, 0.0, 0.5, -0.866, 0.0, 0.5, -0.866, 0.0, 0.5, -0.866, 0.0, 0.5, -0.866, 0.0, 0.5, -0.866, 0.0, -0.866, 0.5, 0.0, -0.866, 0.5, 0.0, -0.866, 0.5, 0.0, -0.866, 0.5, 0.0, -0.866, 0.5, 0.0, -0.866, 0.5, 0.0, -1.0, 0.0, 0.0, -1.0, 0.0, 0.0, -1.0, 0.0, 0.0, -1.0, 0.0, 0.0, -1.0, 0.0, 0.0, -1.0, 0.0, 0.0, 8.196e-08, -1.0, 0.0, 4.098e-08, -1.0, 0.0, 8.196e-08, -1.0, 0.0, 8.196e-08, -1.0, 0.0, 2.744e-08, -1.0, -3.025e-10, 4.098e-08, -1.0, 0.0, 4.098e-08, -1.0, 0.0, 2.744e-08, -1.0, -3.025e-10, 0.0, -1.0, -4.529e-10, 0.0, -1.0, -4.529e-10, 2.744e-08, -1.0, -3.025e-10, 0.0, -1.0, -3.09e-08, 0.0, -1.0, -4.529e-10, 0.0, -1.0, -3.09e-08, 0.0, -1.0, -3.162e-08, 0.0, -1.0, -3.162e-08, 0.0, -1.0, -3.09e-08, 0.0, -1.0, -6.317e-08, 0.0, -1.0, -3.162e-08, 0.0, -1.0, -6.317e-08, 0.0, -1.0, -6.317e-08, 4.098e-08, -1.0, 0.0, 0.0, -1.0, -4.529e-10, 0.0, -1.0, 0.0, 4.376e-07, 0.9997, 0.02451, 0.4998, 0.8658, 0.02451, 0.4999, 0.8659, 0.01671, 4.376e-07, 0.9997, 0.02451, 0.4999, 0.8659, 0.01671, -1.428e-06, 0.9999, 0.01671, -0.4998, 0.8658, 0.02451, 4.376e-07, 0.9997, 0.02451, -1.428e-06, 0.9999, 0.01671, -0.4998, 0.8658, 0.02451, -1.428e-06, 0.9999, 0.01671, -0.4999, 0.8659, 0.01671, -0.8658, 0.4999, 0.02451, -0.4998, 0.8658, 0.02451, -0.4999, 0.8659, 0.01671, -0.8658, 0.4999, 0.02451, -0.4999, 0.8659, 0.01671, -0.8659, 0.4999, 0.01671, -0.9997, 3.933e-07, 0.02451, -0.8658, 0.4999, 0.02451, -0.8659, 0.4999, 0.01671, -0.9997, 3.933e-07, 0.02451, -0.8659, 0.4999, 0.01671, -0.9999, -1.389e-06, 0.01671, -0.8658, -0.4998, 0.02451, -0.9997, 3.933e-07, 0.02451, -0.9999, -1.389e-06, 0.01671, -0.8658, -0.4998, 0.02451, -0.9999, -1.389e-06, 0.01671, -0.8659, -0.4999, 0.01671, -0.4999, -0.8658, 0.02451, -0.8658, -0.4998, 0.02451, -0.8659, -0.4999, 0.01671, -0.4999, -0.8658, 0.02451, -0.8659, -0.4999, 0.01671, -0.4999, -0.8659, 0.01671, -0.8656, -0.4997, 0.03236, -0.9995, 2.764e-06, 0.03236, -0.9997, 3.933e-07, 0.02451, -0.8656, -0.4997, 0.03236, -0.9997, 3.933e-07, 0.02451, -0.8658, -0.4998, 0.02451, -0.8658, -0.4998, 0.02451, -0.4997, -0.8656, 0.03236, -0.8656, -0.4997, 0.03236, -0.8658, -0.4998, 0.02451, -0.4999, -0.8658, 0.02451, -0.4997, -0.8656, 0.03236, -0.4999, -0.8658, 0.02451, -2.911e-06, -0.9995, 0.03236, -0.4997, -0.8656, 0.03236, -0.4999, -0.8658, 0.02451, -3.927e-07, -0.9997, 0.02451, -2.911e-06, -0.9995, 0.03236, -3.927e-07, -0.9997, 0.02451, -0.4999, -0.8658, 0.02451, -0.4999, -0.8659, 0.01671, -3.927e-07, -0.9997, 0.02451, -0.4999, -0.8659, 0.01671, 1.428e-06, -0.9999, 0.01671, 0.4998, -0.8658, 0.02451, -3.927e-07, -0.9997, 0.02451, 1.428e-06, -0.9999, 0.01671, 0.4998, -0.8658, 0.02451, 1.428e-06, -0.9999, 0.01671, 0.4999, -0.8659, 0.01671, 0.8658, -0.4998, 0.02451, 0.4998, -0.8658, 0.02451, 0.4999, -0.8659, 0.01671, 0.8658, -0.4998, 0.02451, 0.4999, -0.8659, 0.01671, 0.8659, -0.4999, 0.01671, 0.9997, -2.95e-07, 0.02451, 0.8658, -0.4998, 0.02451, 0.8659, -0.4999, 0.01671, 0.9997, -2.95e-07, 0.02451, 0.8659, -0.4999, 0.01671, 0.9999, 1.418e-06, 0.01671, 0.8658, 0.4998, 0.02451, 0.9997, -2.95e-07, 0.02451, 0.9999, 1.418e-06, 0.01671, 0.8658, 0.4998, 0.02451, 0.9999, 1.418e-06, 0.01671, 0.8659, 0.4999, 0.01671, 0.4998, 0.8658, 0.02451, 0.8658, 0.4998, 0.02451, 0.8659, 0.4999, 0.01671, 0.4998, 0.8658, 0.02451, 0.8659, 0.4999, 0.01671, 0.4999, 0.8659, 0.01671, -3.927e-07, -0.9997, 0.02451, 0.4997, -0.8656, 0.03236, -2.911e-06, -0.9995, 0.03236, -3.927e-07, -0.9997, 0.02451, 0.4998, -0.8658, 0.02451, 0.4997, -0.8656, 0.03236, 0.4998, -0.8658, 0.02451, 0.8656, -0.4997, 0.03236, 0.4997, -0.8656, 0.03236, 0.4998, -0.8658, 0.02451, 0.8658, -0.4998, 0.02451, 0.8656, -0.4997, 0.03236, 0.8658, -0.4998, 0.02451, 0.9995, -2.813e-06, 0.03236, 0.8656, -0.4997, 0.03236, 0.8658, -0.4998, 0.02451, 0.9997, -2.95e-07, 0.02451, 0.9995, -2.813e-06, 0.03236, 0.9997, -2.95e-07, 0.02451, 0.8656, 0.4997, 0.03236, 0.9995, -2.813e-06, 0.03236, 0.9997, -2.95e-07, 0.02451, 0.8658, 0.4998, 0.02451, 0.8656, 0.4997, 0.03236, 0.8658, 0.4998, 0.02451, 0.4997, 0.8656, 0.03236, 0.8656, 0.4997, 0.03236, 0.8658, 0.4998, 0.02451, 0.4998, 0.8658, 0.02451, 0.4997, 0.8656, 0.03236, 0.4998, 0.8658, 0.02451, 2.901e-06, 0.9995, 0.03236, 0.4997, 0.8656, 0.03236, 0.4998, 0.8658, 0.02451, 4.376e-07, 0.9997, 0.02451, 2.901e-06, 0.9995, 0.03236, 4.376e-07, 0.9997, 0.02451, -0.4997, 0.8656, 0.03236, 2.901e-06, 0.9995, 0.03236, 4.376e-07, 0.9997, 0.02451, -0.4998, 0.8658, 0.02451, -0.4997, 0.8656, 0.03236, -0.4998, 0.8658, 0.02451, -0.8656, 0.4997, 0.03236, -0.4997, 0.8656, 0.03236, -0.4998, 0.8658, 0.02451, -0.8658, 0.4999, 0.02451, -0.8656, 0.4997, 0.03236, -0.9995, 2.764e-06, 0.03236, -0.8656, 0.4997, 0.03236, -0.8658, 0.4999, 0.02451, -0.9995, 2.764e-06, 0.03236, -0.8658, 0.4999, 0.02451, -0.9997, 3.933e-07, 0.02451, 0.5, -0.866, 0.0, 0.866, -0.5, 0.0, 0.866, -0.5, 0.0, 0.866, -0.5, 0.0, 1.0, 4.488e-06, 0.0, 0.866, -0.5, 0.0, 0.866, -0.5, 0.0, 1.0, -7.562e-07, 0.0, 1.0, 4.488e-06, 0.0, 1.0, -7.562e-07, 0.0, 0.866, 0.5, 0.0, 1.0, 4.488e-06, 0.0, 1.0, -7.562e-07, 0.0, 0.866, 0.5, 0.0, 0.866, 0.5, 0.0, 0.866, 0.5, 0.0, 0.5, 0.866, 0.0, 0.866, 0.5, 0.0, 0.866, 0.5, 0.0, 0.5, 0.866, 0.0, 0.5, 0.866, 0.0, 0.5, 0.866, 0.0, -2.632e-06, 1.0, 0.0, 0.5, 0.866, 0.0, 0.5, 0.866, 0.0, 2.632e-06, 1.0, 0.0, -2.632e-06, 1.0, 0.0, 2.632e-06, 1.0, 0.0, -0.5, 0.866, 0.0, -2.632e-06, 1.0, 0.0, 2.632e-06, 1.0, 0.0, -0.5, 0.866, 0.0, -0.5, 0.866, 0.0, -0.5, 0.866, 0.0, -0.866, 0.5, 0.0, -0.5, 0.866, 0.0, -0.5, 0.866, 0.0, -0.866, 0.5, 0.0, -0.866, 0.5, 0.0, -0.866, 0.5, 0.0, -1.0, -4.488e-06, 0.0, -0.866, 0.5, 0.0, -0.866, 0.5, 0.0, -1.0, 7.562e-07, 0.0, -1.0, -4.488e-06, 0.0, -1.0, 7.562e-07, 0.0, -0.866, -0.5, 0.0, -1.0, -4.488e-06, 0.0, -1.0, 7.562e-07, 0.0, -0.866, -0.5, 0.0, -0.866, -0.5, 0.0, -0.866, -0.5, 0.0, -0.5, -0.866, 0.0, -0.866, -0.5, 0.0, -0.866, -0.5, 0.0, -0.5, -0.866, 0.0, -0.5, -0.866, 0.0, -0.5, -0.866, 0.0, 2.632e-06, -1.0, 0.0, -0.5, -0.866, 0.0, -0.5, -0.866, 0.0, -2.632e-06, -1.0, 0.0, 2.632e-06, -1.0, 0.0, -2.632e-06, -1.0, 0.0, 0.5, -0.866, 0.0, 2.632e-06, -1.0, 0.0, -2.632e-06, -1.0, 0.0, 0.5, -0.866, 0.0, 0.5, -0.866, 0.0, 0.5, -0.866, 0.0, 0.866, -0.5, 0.0, 0.5, -0.866, 0.0, -1.0, 4.017e-06, 0.0, -0.866, -0.5, 0.0, -0.866, -0.5, 0.0, -0.866, -0.5, 0.0, -0.5, -0.866, 0.0, -0.866, -0.5, 0.0, -0.866, -0.5, 0.0, -0.5, -0.866, 0.0, -0.5, -0.866, 0.0, -0.5, -0.866, 0.0, 2.121e-06, -1.0, 0.0, -0.5, -0.866, 0.0, -0.5, -0.866, 0.0, -2.249e-06, -1.0, 0.0, 2.121e-06, -1.0, 0.0, -2.249e-06, -1.0, 0.0, 0.5, -0.866, 0.0, 2.121e-06, -1.0, 0.0, -2.249e-06, -1.0, 0.0, 0.5, -0.866, 0.0, 0.5, -0.866, 0.0, 0.5, -0.866, 0.0, 0.866, -0.5, 0.0, 0.5, -0.866, 0.0, 0.5, -0.866, 0.0, 0.866, -0.5, 0.0, 0.866, -0.5, 0.0, 0.866, -0.5, 0.0, 1.0, 3.437e-07, 0.0, 0.866, -0.5, 0.0, 0.866, -0.5, 0.0, 1.0, -3.958e-06, 0.0, 1.0, 3.437e-07, 0.0, 1.0, -3.958e-06, 0.0, 0.866, 0.5, 0.0, 1.0, 3.437e-07, 0.0, 1.0, -3.958e-06, 0.0, 0.866, 0.5, 0.0, 0.866, 0.5, 0.0, 0.866, 0.5, 0.0, 0.5, 0.866, 0.0, 0.866, 0.5, 0.0, 0.866, 0.5, 0.0, 0.5, 0.866, 0.0, 0.5, 0.866, 0.0, 0.5, 0.866, 0.0, -2.121e-06, 1.0, 0.0, 0.5, 0.866, 0.0, 0.5, 0.866, 0.0, 2.249e-06, 1.0, 0.0, -2.121e-06, 1.0, 0.0, 2.249e-06, 1.0, 0.0, -0.5, 0.866, 0.0, -2.121e-06, 1.0, 0.0, 2.249e-06, 1.0, 0.0, -0.5, 0.866, 0.0, -0.5, 0.866, 0.0, -0.5, 0.866, 0.0, -0.866, 0.5, 0.0, -0.5, 0.866, 0.0, -0.5, 0.866, 0.0, -0.866, 0.5, 0.0, -0.866, 0.5, 0.0, -0.866, 0.5, 0.0, -1.0, -3.437e-07, 0.0, -0.866, 0.5, 0.0, -0.866, 0.5, 0.0, -1.0, 4.017e-06, 0.0, -1.0, -3.437e-07, 0.0, -1.0, 4.017e-06, 0.0, -0.866, -0.5, 0.0, -1.0, -3.437e-07, 0.0, 0.0, 0.0, 1.0, -1.379e-07, 0.0, 1.0, 0.0, 0.0, 1.0, -1.379e-07, 0.0, 1.0, -1.879e-06, 0.0, 1.0, 0.0, 0.0, 1.0, -1.379e-07, 0.0, 1.0, -1.701e-06, 0.0, 1.0, -1.879e-06, 0.0, 1.0, -1.701e-06, 0.0, 1.0, 3.758e-06, 0.0, 1.0, -1.879e-06, 0.0, 1.0, -1.701e-06, 0.0, 1.0, 4.093e-06, 0.0, 1.0, 3.758e-06, 0.0, 1.0, 4.093e-06, 0.0, 1.0, -2.275e-06, 0.0, 1.0, 3.758e-06, 0.0, 1.0, 4.093e-06, 0.0, 1.0, -1.886e-06, 0.0, 1.0, -2.275e-06, 0.0, 1.0, -1.886e-06, 0.0, 1.0, -2.069e-07, 0.0, 1.0, -2.275e-06, 0.0, 1.0, -1.886e-06, 0.0, 1.0, 0.0, 0.0, 1.0, -2.069e-07, 0.0, 1.0, 0.0, 0.0, 1.0, 0.0, 0.0, 1.0, -2.069e-07, 0.0, 1.0, 0.0, 0.0, 1.0, 0.0, 0.0, 1.0, 0.0, 0.0, 1.0, 0.0, 0.0, 1.0, 0.0, 0.0, 1.0, 0.0, 0.0, 1.0, 0.0, 0.0, 1.0, 1.379e-07, 0.0, 1.0, 0.0, 0.0, 1.0, 1.379e-07, 0.0, 1.0, 1.879e-06, 0.0, 1.0, 0.0, 0.0, 1.0, 1.379e-07, 0.0, 1.0, 1.701e-06, 0.0, 1.0, 1.879e-06, 0.0, 1.0, 1.701e-06, 0.0, 1.0, -3.758e-06, 0.0, 1.0, 1.879e-06, 0.0, 1.0, 1.701e-06, 0.0, 1.0, -4.093e-06, 0.0, 1.0, -3.758e-06, 0.0, 1.0, -4.093e-06, 0.0, 1.0, 2.275e-06, 0.0, 1.0, -3.758e-06, 0.0, 1.0, -4.093e-06, 0.0, 1.0, 1.886e-06, 0.0, 1.0, 2.275e-06, 0.0, 1.0, 1.886e-06, 0.0, 1.0, 2.069e-07, 0.0, 1.0, 2.275e-06, 0.0, 1.0, 1.886e-06, 0.0, 1.0, 0.0, 0.0, 1.0, 2.069e-07, 0.0, 1.0, 0.0, 0.0, 1.0, 0.0, 0.0, 1.0, 2.069e-07, 0.0, 1.0, 0.0, 0.0, 1.0, 0.0, 0.0, 1.0, 0.0, 0.0, 1.0, 0.0, 0.0, 1.0, 0.0, 0.0, 1.0, 0.0, 0.0, 1.0, -4.943e-06, 0.0, -1.0, 2.069e-07, 0.0, -1.0, 0.0, 0.0, -1.0, 2.069e-07, 0.0, -1.0, 2.818e-06, 0.0, -1.0, 0.0, 0.0, -1.0, 2.069e-07, 0.0, -1.0, 3.104e-06, 0.0, -1.0, 2.818e-06, 0.0, -1.0, 3.104e-06, 0.0, -1.0, -2.275e-06, 0.0, -1.0, 2.818e-06, 0.0, -1.0, 3.104e-06, 0.0, -1.0, -1.749e-06, 0.0, -1.0, -2.275e-06, 0.0, -1.0, -1.749e-06, 0.0, -1.0, 5.825e-06, 0.0, -1.0, -2.275e-06, 0.0, -1.0, -1.749e-06, 0.0, -1.0, 5.703e-06, 0.0, -1.0, 5.825e-06, 0.0, -1.0, 5.703e-06, 0.0, -1.0, -1.672e-06, 0.0, -1.0, 5.825e-06, 0.0, -1.0, 5.703e-06, 0.0, -1.0, -1.633e-06, 0.0, -1.0, -1.672e-06, 0.0, -1.0, -1.633e-06, 0.0, -1.0, 4.697e-06, 0.0, -1.0, -1.672e-06, 0.0, -1.0, -1.633e-06, 0.0, -1.0, 4.943e-06, 0.0, -1.0, 4.697e-06, 0.0, -1.0, 4.943e-06, 0.0, -1.0, 0.0, 0.0, -1.0, 4.697e-06, 0.0, -1.0, 4.943e-06, 0.0, -1.0, -2.758e-07, 0.0, -1.0, 0.0, 0.0, -1.0, -2.758e-07, 0.0, -1.0, -3.758e-06, 0.0, -1.0, 0.0, 0.0, -1.0, -2.758e-07, 0.0, -1.0, -4.093e-06, 0.0, -1.0, -3.758e-06, 0.0, -1.0, -4.093e-06, 0.0, -1.0, 2.275e-06, 0.0, -1.0, -3.758e-06, 0.0, -1.0, -4.093e-06, 0.0, -1.0, 1.886e-06, 0.0, -1.0, 2.275e-06, 0.0, -1.0, 1.886e-06, 0.0, -1.0, -3.947e-06, 0.0, -1.0, 2.275e-06, 0.0, -1.0, 1.886e-06, 0.0, -1.0, -3.726e-06, 0.0, -1.0, -3.947e-06, 0.0, -1.0, -3.726e-06, 0.0, -1.0, 1.672e-06, 0.0, -1.0, -3.947e-06, 0.0, -1.0, -3.726e-06, 0.0, -1.0, 1.633e-06, 0.0, -1.0, 1.672e-06, 0.0, -1.0, 1.633e-06, 0.0, -1.0, -4.697e-06, 0.0, -1.0, 1.672e-06, 0.0, -1.0, 1.633e-06, 0.0, -1.0, -4.943e-06, 0.0, -1.0, -4.697e-06, 0.0, -1.0, -4.943e-06, 0.0, -1.0, 0.0, 0.0, -1.0, -4.697e-06, 0.0, -1.0, 0.5, -0.866, 0.0, 0.866, -0.5, 0.0, 0.866, -0.5, 0.0, 0.866, -0.5, 0.0, 1.0, 2.308e-06, 0.0, 0.866, -0.5, 0.0, 0.866, -0.5, 0.0, 1.0, -2.092e-06, 0.0, 1.0, 2.308e-06, 0.0, 1.0, -2.092e-06, 0.0, 0.866, 0.5, 0.0, 1.0, 2.308e-06, 0.0, 1.0, -2.092e-06, 0.0, 0.866, 0.5, 0.0, 0.866, 0.5, 0.0, 0.866, 0.5, 0.0, 0.5, 0.866, 0.0, 0.866, 0.5, 0.0, 0.866, 0.5, 0.0, 0.5, 0.866, 0.0, 0.5, 0.866, 0.0, 0.5, 0.866, 0.0, -4.714e-07, 1.0, 0.0, 0.5, 0.866, 0.0, 0.5, 0.866, 0.0, 4.017e-06, 1.0, 0.0, -4.714e-07, 1.0, 0.0, 4.017e-06, 1.0, 0.0, -0.5, 0.866, 0.0, -4.714e-07, 1.0, 0.0, 4.017e-06, 1.0, 0.0, -0.5, 0.866, 0.0, -0.5, 0.866, 0.0, -0.5, 0.866, 0.0, -0.866, 0.5, 0.0, -0.5, 0.866, 0.0, -0.5, 0.866, 0.0, -0.866, 0.5, 0.0, -0.866, 0.5, 0.0, -0.866, 0.5, 0.0, -1.0, -4.321e-07, 0.0, -0.866, 0.5, 0.0, -0.866, 0.5, 0.0, -1.0, 4.351e-06, 0.0, -1.0, -4.321e-07, 0.0, -1.0, 4.351e-06, 0.0, -0.866, -0.5, 0.0, -1.0, -4.321e-07, 0.0, -1.0, 4.351e-06, 0.0, -0.866, -0.5, 0.0, -0.866, -0.5, 0.0, -0.866, -0.5, 0.0, -0.5, -0.866, 0.0, -0.866, -0.5, 0.0, -0.866, -0.5, 0.0, -0.5, -0.866, 0.0, -0.5, -0.866, 0.0, -0.5, -0.866, 0.0, 4.911e-07, -1.0, 0.0, -0.5, -0.866, 0.0, -0.5, -0.866, 0.0, -4.046e-06, -1.0, 0.0, 4.911e-07, -1.0, 0.0, -4.046e-06, -1.0, 0.0, 0.5, -0.866, 0.0, 4.911e-07, -1.0, 0.0, -4.046e-06, -1.0, 0.0, 0.5, -0.866, 0.0, 0.5, -0.866, 0.0, 0.5, -0.866, 0.0, 0.866, -0.5, 0.0, 0.5, -0.866, 0.0, -1.0, 2.004e-06, 0.0, -0.866, -0.5, 0.0, -0.866, -0.5, 0.0, -0.866, -0.5, 0.0, -0.5, -0.866, 0.0, -0.866, -0.5, 0.0, -0.866, -0.5, 0.0, -0.5, -0.866, 0.0, -0.5, -0.866, 0.0, -0.5, -0.866, 0.0, 3.398e-06, -1.0, 0.0, -0.5, -0.866, 0.0, -0.5, -0.866, 0.0, -2.161e-07, -1.0, 0.0, 3.398e-06, -1.0, 0.0, -2.161e-07, -1.0, 0.0, 0.5, -0.866, 0.0, 3.398e-06, -1.0, 0.0, -2.161e-07, -1.0, 0.0, 0.5, -0.866, 0.0, 0.5, -0.866, 0.0, 0.5, -0.866, 0.0, 0.866, -0.5, 0.0, 0.5, -0.866, 0.0, 0.5, -0.866, 0.0, 0.866, -0.5, 0.0, 0.866, -0.5, 0.0, 0.866, -0.5, 0.0, 1.0, 1.571e-06, 0.0, 0.866, -0.5, 0.0, 0.866, -0.5, 0.0, 1.0, -1.571e-06, 0.0, 1.0, 1.571e-06, 0.0, 1.0, -1.571e-06, 0.0, 0.866, 0.5, 0.0, 1.0, 1.571e-06, 0.0, 1.0, -1.571e-06, 0.0, 0.866, 0.5, 0.0, 0.866, 0.5, 0.0, 0.866, 0.5, 0.0, 0.5, 0.866, 0.0, 0.866, 0.5, 0.0, 0.866, 0.5, 0.0, 0.5, 0.866, 0.0, 0.5, 0.866, 0.0, 0.5, 0.866, 0.0, -1.807e-06, 1.0, 0.0, 0.5, 0.866, 0.0, 0.5, 0.866, 0.0, 1.866e-06, 1.0, 0.0, -1.807e-06, 1.0, 0.0, 1.866e-06, 1.0, 0.0, -0.5, 0.866, 0.0, -1.807e-06, 1.0, 0.0, 1.866e-06, 1.0, 0.0, -0.5, 0.866, 0.0, -0.5, 0.866, 0.0, -0.5, 0.866, 0.0, -0.866, 0.5, 0.0, -0.5, 0.866, 0.0, -0.5, 0.866, 0.0, -0.866, 0.5, 0.0, -0.866, 0.5, 0.0, -0.866, 0.5, 0.0, -1.0, -2.033e-06, 0.0, -0.866, 0.5, 0.0, -0.866, 0.5, 0.0, -1.0, 2.004e-06, 0.0, -1.0, -2.033e-06, 0.0, -1.0, 2.004e-06, 0.0, -0.866, -0.5, 0.0, -1.0, -2.033e-06, 0.0, 0.0, 0.0, 1.0, 0.0, 0.0, 1.0, 0.0, 0.0, 1.0, 0.0, 0.0, 1.0, 0.0, 0.0, 1.0, 0.0, 0.0, 1.0, 0.0, 0.0, 1.0, 1.904e-07, 0.0, 1.0, 0.0, 0.0, 1.0, 1.904e-07, 0.0, 1.0, 2.594e-06, 0.0, 1.0, 0.0, 0.0, 1.0, 1.904e-07, 0.0, 1.0, 2.921e-06, 0.0, 1.0, 2.594e-06, 0.0, 1.0, 2.921e-06, 0.0, 1.0, 2.594e-06, 0.0, 1.0, 2.594e-06, 0.0, 1.0, 2.921e-06, 0.0, 1.0, 2.667e-06, 0.0, 1.0, 2.594e-06, 0.0, 1.0, 2.667e-06, 0.0, 1.0, -8.648e-07, 0.0, 1.0, 2.594e-06, 0.0, 1.0, 2.667e-06, 0.0, 1.0, -9.101e-07, 0.0, 1.0, -8.648e-07, 0.0, 1.0, -9.101e-07, 0.0, 1.0, 0.0, 0.0, 1.0, -8.648e-07, 0.0, 1.0, -9.101e-07, 0.0, 1.0, 0.0, 0.0, 1.0, 0.0, 0.0, 1.0, 0.0, 0.0, 1.0, 0.0, 0.0, 1.0, 0.0, 0.0, 1.0, 0.0, 0.0, 1.0, 0.0, 0.0, 1.0, 0.0, 0.0, 1.0, 0.0, 0.0, 1.0, 0.0, 0.0, 1.0, 0.0, 0.0, 1.0, 0.0, 0.0, 1.0, 3.174e-07, 0.0, 1.0, 0.0, 0.0, 1.0, 3.174e-07, 0.0, 1.0, 4.324e-06, 0.0, 1.0, 0.0, 0.0, 1.0, 3.174e-07, 0.0, 1.0, 4.614e-06, 0.0, 1.0, 4.324e-06, 0.0, 1.0, 4.614e-06, 0.0, 1.0, 8.647e-07, 0.0, 1.0, 4.324e-06, 0.0, 1.0, 4.614e-06, 0.0, 1.0, 7.197e-07, 0.0, 1.0, 8.647e-07, 0.0, 1.0, 7.197e-07, 0.0, 1.0, -1.024e-05, 0.0, 1.0, 8.647e-07, 0.0, 1.0, 7.197e-07, 0.0, 1.0, -9.844e-06, 0.0, 1.0, -1.024e-05, 0.0, 1.0, -9.844e-06, 0.0, 1.0, -3.81e-07, 0.0, 1.0, -1.024e-05, 0.0, 1.0, -9.844e-06, 0.0, 1.0, 0.0, 0.0, 1.0, -3.81e-07, 0.0, 1.0, 0.0, 0.0, 1.0, 0.0, 0.0, 1.0, -3.81e-07, 0.0, 1.0, 1.332e-05, 0.0, -1.0, -4.444e-07, 0.0, -1.0, 7.619e-07, 0.0, -1.0, -4.444e-07, 0.0, -1.0, -6.053e-06, 0.0, -1.0, 7.619e-07, 0.0, -1.0, -4.444e-07, 0.0, -1.0, -6.053e-06, 0.0, -1.0, -6.053e-06, 0.0, -1.0, -6.053e-06, 0.0, -1.0, 4.324e-06, 0.0, -1.0, -6.053e-06, 0.0, -1.0, -6.053e-06, 0.0, -1.0, 4.678e-06, 0.0, -1.0, 4.324e-06, 0.0, -1.0, 4.678e-06, 0.0, -1.0, -2.094e-06, 0.0, -1.0, 4.324e-06, 0.0, -1.0, 4.678e-06, 0.0, -1.0, -1.673e-06, 0.0, -1.0, -2.094e-06, 0.0, -1.0, -1.673e-06, 0.0, -1.0, -6.973e-06, 0.0, -1.0, -2.094e-06, 0.0, -1.0, -1.673e-06, 0.0, -1.0, -6.172e-06, 0.0, -1.0, -6.973e-06, 0.0, -1.0, -6.172e-06, 0.0, -1.0, 5.14e-08, 0.0, -1.0, -6.973e-06, 0.0, -1.0, -6.172e-06, 0.0, -1.0, 4.551e-07, 0.0, -1.0, 5.14e-08, 0.0, -1.0, 4.551e-07, 0.0, -1.0, 0.0, 0.0, -1.0, 5.14e-08, 0.0, -1.0, 4.551e-07, 0.0, -1.0, -5.396e-07, 0.0, -1.0, 0.0, 0.0, -1.0, -5.396e-07, 0.0, -1.0, -7.35e-06, 0.0, -1.0, 0.0, 0.0, -1.0, -5.396e-07, 0.0, -1.0, -7.546e-06, 0.0, -1.0, -7.35e-06, 0.0, -1.0, -7.546e-06, 0.0, -1.0, 2.594e-06, 0.0, -1.0, -7.35e-06, 0.0, -1.0, -7.546e-06, 0.0, -1.0, 2.603e-06, 0.0, -1.0, 2.594e-06, 0.0, -1.0, 2.603e-06, 0.0, -1.0, 2.094e-06, 0.0, -1.0, 2.594e-06, 0.0, -1.0, 2.603e-06, 0.0, -1.0, 1.673e-06, 0.0, -1.0, 2.094e-06, 0.0, -1.0, 1.673e-06, 0.0, -1.0, -6.743e-07, 0.0, -1.0, 2.094e-06, 0.0, -1.0, 1.673e-06, 0.0, -1.0, -9.736e-07, 0.0, -1.0, -6.743e-07, 0.0, -1.0, -9.736e-07, 0.0, -1.0, 1.443e-05, 0.0, -1.0, -6.743e-07, 0.0, -1.0, -9.736e-07, 0.0, -1.0, 1.332e-05, 0.0, -1.0, 1.443e-05, 0.0, -1.0, 1.332e-05, 0.0, -1.0, 7.619e-07, 0.0, -1.0, 1.443e-05, 0.0, -1.0, 2.78e-07, 0.0, 1.0, 0.0, 0.0, 1.0, 0.0, 0.0, 1.0, 2.78e-07, 0.0, 1.0, 3.699e-06, 0.0, 1.0, 0.0, 0.0, 1.0, 2.78e-07, 0.0, 1.0, -9.821e-07, 0.0, 1.0, 3.699e-06, 0.0, 1.0, 2.78e-07, 0.0, 1.0, -1.354e-06, 0.0, 1.0, -9.821e-07, 0.0, 1.0, 2.78e-07, 0.0, 1.0, 0.0, 0.0, 1.0, -1.354e-06, 0.0, 1.0, 2.78e-07, 0.0, 1.0, 0.0, 0.0, 1.0, 0.0, 0.0, 1.0, 2.78e-07, 0.0, 1.0, 0.0, 0.0, 1.0, 0.0, 0.0, 1.0, 2.78e-07, 0.0, 1.0, -1.78e-07, 0.0, 1.0, 0.0, 0.0, 1.0, 2.78e-07, 0.0, 1.0, -5.577e-07, 0.0, 1.0, -1.78e-07, 0.0, 1.0, 2.78e-07, 0.0, 1.0, 2.431e-06, 0.0, 1.0, -5.577e-07, 0.0, 1.0, 0.0, 0.0, -1.0, 0.0, 0.0, -1.0, 0.0, 0.0, -1.0, 0.0, 0.0, -1.0, 0.0, 0.0, -1.0, 0.0, 0.0, -1.0, 0.0, 0.0, -1.0, 0.0, 0.0, -1.0, 0.0, 0.0, -1.0, 0.0, 0.0, -1.0, 0.0, 0.0, -1.0, 0.0, 0.0, -1.0, 0.0, 0.0, -1.0, 0.0, 0.0, -1.0, 0.0, 0.0, -1.0, 0.0, 0.0, -1.0, 0.0, 0.0, -1.0, 0.0, 0.0, -1.0, 0.0, 0.0, -1.0, 0.0, 0.0, -1.0, 0.0, 0.0, -1.0, 0.0, 0.0, -1.0, 0.0, 0.0, -1.0, 0.0, 0.0, -1.0, 0.0, 0.0, -1.0, 0.0, 0.0, -1.0, 0.0, 0.0, -1.0, 0.0, 0.0, -1.0, 0.0, 0.0, -1.0, 0.0, 0.0, -1.0, 0.0, 0.0, -1.0, 0.0, 0.0, -1.0, 0.0, 0.0, -1.0, 0.0, 0.0, -1.0, 0.0, 0.0, -1.0, 0.0, 0.0, -1.0, 0.0, 0.0, 1.0, 0.0, 0.0, 1.0, 0.0, 0.0, 1.0, 0.0, 0.0, 1.0, 5.846e-09, 0.0, 1.0, 0.0, 0.0, 1.0, 6.972e-07, 0.0, 1.0, 5.846e-09, 0.0, 1.0, 0.0, 0.0, 1.0, 6.972e-07, 0.0, 1.0, 7.089e-07, 0.0, 1.0, 5.846e-09, 0.0, 1.0, 0.0, 1.0, 5.067e-08, 0.0, 1.0, 4.19e-08, 0.0, 1.0, 4.189e-08, 0.0, 1.0, 5.067e-08, 0.0, 1.0, 5.045e-08, 0.0, 1.0, 4.19e-08, 0.0, 1.0, 1.817e-08, 0.0, 1.0, 5.045e-08, 0.0, 1.0, 5.067e-08, 0.0, 1.0, 1.817e-08, 0.0, 1.0, 2.765e-08, 0.0, 1.0, 5.045e-08, 0.0, 1.0, 1.817e-08, 0.0, 1.0, 0.0, 0.0, 1.0, 2.765e-08, 0.0, 1.0, 1.817e-08, 0.0, 1.0, 0.0, 0.0, 1.0, 0.0, 0.0, 1.0, 0.0, 0.0, 1.0, 0.0, 0.0, 1.0, 1.817e-08, 0.0, 1.0, 0.0, 0.0, 1.0, 0.0, 0.0, 1.0, 0.0, 0.9998, 0.0, 0.01835, 0.9999, 0.0, 0.01579, 0.9999, 0.0, 0.01579, 0.9998, 0.0, 0.01835, 0.9998, 0.0, 0.01835, 0.9999, 0.0, 0.01579, 0.9999, 0.0, 0.01046, 0.9998, 0.0, 0.01835, 0.9998, 0.0, 0.01835, 0.9999, 0.0, 0.01046, 0.9999, 0.0, 0.01046, 0.9998, 0.0, 0.01835, 0.9999, 0.0, 0.01046, 1.0, 0.0, 0.0, 0.9999, 0.0, 0.01046, 0.9999, 0.0, 0.01046, 1.0, 0.0, 0.0, 1.0, 0.0, 0.0])] * 3)])
me_pipeline_tallstructure01b_skybox_physics = bpy.data.meshes.new('pipeline_tallstructure01b_skybox_physics')
me_pipeline_tallstructure01b_skybox_physics.from_pydata([(-4.192, -2.42, 77.56), (-2.42, 4.192, 77.56), (-4.84, -4e-06, 77.56), (0.0, 4.84, 77.56), (4.84, -3e-06, 77.56), (-4.192, 2.42, 77.56), (-6.571, -3e-06, 64.33), (0.0, 6.747, 0.375), (-3.374, 5.843, 0.3323), (-3.285, 5.69, 64.33), (0.0, 6.571, 64.33), (-5.69, 3.285, 64.33), (-5.843, 3.374, 0.3594), (0.0, -4.84, 77.56), (2.42, -4.192, 77.56), (2.42, 4.192, 77.56), (4.192, 2.42, 77.56), (3.285, 5.69, 64.33), (-2.42, -4.192, 77.56), (-5.69, -3.285, 64.33), (3.285, -5.69, 64.33), (5.728, -3.307, 48.42), (5.378, -3.598, 64.33), (5.843, -3.373, 0.375), (3.373, -5.843, 0.375), (7.673, 0.1579, 0.25), (5.496, -3.173, 66.05), (4.192, -2.42, 77.56), (6.562, 0.1579, 65.5), (-6.747, 0.0, 0.375), (-5.843, -3.373, 0.375), (-3.285, -5.69, 64.33), (5.728, 3.307, 48.42), (5.358, 3.618, 64.33), (5.496, 3.173, 66.05), (5.843, 3.373, 0.375), (0.0, -6.571, 64.33), (-3.374, -5.843, 0.3594), (0.0, -6.747, 0.375), (3.373, 5.843, 0.375)], [], [(0, 1, 2), (0, 3, 1), (0, 4, 3), (2, 1, 5), (2, 5, 6), (0, 2, 6), (7, 8, 9), (7, 9, 10), (9, 1, 3), (9, 3, 10), (11, 9, 12), (12, 9, 8), (5, 9, 11), (9, 5, 1), (5, 11, 6), (13, 14, 0), (14, 4, 0), (4, 15, 3), (4, 16, 15), (10, 3, 15), (10, 15, 17), (11, 12, 6), (16, 17, 15), (18, 13, 0), (19, 0, 6), (19, 18, 0), (20, 21, 22), (20, 23, 21), (20, 24, 23), (21, 25, 22), (23, 25, 21), (14, 26, 27), (14, 22, 26), (14, 20, 22), (22, 25, 26), (26, 25, 28), (26, 28, 27), (10, 17, 7), (12, 8, 25), (29, 12, 25), (6, 12, 29), (19, 6, 30), (19, 30, 31), (19, 31, 18), (32, 33, 34), (34, 25, 32), (33, 17, 34), (34, 17, 16), (28, 25, 34), (16, 28, 34), (32, 25, 35), (33, 32, 17), (32, 35, 17), (14, 27, 4), (27, 28, 4), (4, 28, 16), (36, 20, 14), (14, 13, 36), (30, 6, 29), (37, 30, 25), (30, 29, 25), (37, 31, 30), (23, 24, 25), (31, 13, 18), (36, 13, 31), (24, 20, 36), (36, 38, 24), (31, 38, 36), (37, 25, 38), (37, 38, 31), (35, 39, 17), (39, 35, 25), (25, 24, 38), (25, 8, 7), (17, 39, 7), (39, 25, 7)])
me_pipeline_tallstructure01b_skybox_physics.polygons.foreach_set('use_smooth', [True] * 76)
_uv = me_pipeline_tallstructure01b_skybox_physics.uv_layers.new(name='UVMap')
_uv.uv.foreach_set('vector', [0.0, 0.0, 0.0, 0.0, 0.0, 0.0, 0.0, 0.0, 0.0, 0.0, 0.0, 0.0, 0.0, 0.0, 0.0, 0.0, 0.0, 0.0, 0.0, 0.0, 0.0, 0.0, 0.0, 0.0, 0.0, 0.0, 0.0, 0.0, 0.0, 0.0, 0.0, 0.0, 0.0, 0.0, 0.0, 0.0, 0.0, 0.0, 0.0, 0.0, 0.0, 0.0, 0.0, 0.0, 0.0, 0.0, 0.0, 0.0, 0.0, 0.0, 0.0, 0.0, 0.0, 0.0, 0.0, 0.0, 0.0, 0.0, 0.0, 0.0, 0.0, 0.0, 0.0, 0.0, 0.0, 0.0, 0.0, 0.0, 0.0, 0.0, 0.0, 0.0, 0.0, 0.0, 0.0, 0.0, 0.0, 0.0, 0.0, 0.0, 0.0, 0.0, 0.0, 0.0, 0.0, 0.0, 0.0, 0.0, 0.0, 0.0, 0.0, 0.0, 0.0, 0.0, 0.0, 0.0, 0.0, 0.0, 0.0, 0.0, 0.0, 0.0, 0.0, 0.0, 0.0, 0.0, 0.0, 0.0, 0.0, 0.0, 0.0, 0.0, 0.0, 0.0, 0.0, 0.0, 0.0, 0.0, 0.0, 0.0, 0.0, 0.0, 0.0, 0.0, 0.0, 0.0, 0.0, 0.0, 0.0, 0.0, 0.0, 0.0, 0.0, 0.0, 0.0, 0.0, 0.0, 0.0, 0.0, 0.0, 0.0, 0.0, 0.0, 0.0, 0.0, 0.0, 0.0, 0.0, 0.0, 0.0, 0.0, 0.0, 0.0, 0.0, 0.0, 0.0, 0.0, 0.0, 0.0, 0.0, 0.0, 0.0, 0.0, 0.0, 0.0, 0.0, 0.0, 0.0, 0.0, 0.0, 0.0, 0.0, 0.0, 0.0, 0.0, 0.0, 0.0, 0.0, 0.0, 0.0, 0.0, 0.0, 0.0, 0.0, 0.0, 0.0, 0.0, 0.0, 0.0, 0.0, 0.0, 0.0, 0.0, 0.0, 0.0, 0.0, 0.0, 0.0, 0.0, 0.0, 0.0, 0.0, 0.0, 0.0, 0.0, 0.0, 0.0, 0.0, 0.0, 0.0, 0.0, 0.0, 0.0, 0.0, 0.0, 0.0, 0.0, 0.0, 0.0, 0.0, 0.0, 0.0, 0.0, 0.0, 0.0, 0.0, 0.0, 0.0, 0.0, 0.0, 0.0, 0.0, 0.0, 0.0, 0.0, 0.0, 0.0, 0.0, 0.0, 0.0, 0.0, 0.0, 0.0, 0.0, 0.0, 0.0, 0.0, 0.0, 0.0, 0.0, 0.0, 0.0, 0.0, 0.0, 0.0, 0.0, 0.0, 0.0, 0.0, 0.0, 0.0, 0.0, 0.0, 0.0, 0.0, 0.0, 0.0, 0.0, 0.0, 0.0, 0.0, 0.0, 0.0, 0.0, 0.0, 0.0, 0.0, 0.0, 0.0, 0.0, 0.0, 0.0, 0.0, 0.0, 0.0, 0.0, 0.0, 0.0, 0.0, 0.0, 0.0, 0.0, 0.0, 0.0, 0.0, 0.0, 0.0, 0.0, 0.0, 0.0, 0.0, 0.0, 0.0, 0.0, 0.0, 0.0, 0.0, 0.0, 0.0, 0.0, 0.0, 0.0, 0.0, 0.0, 0.0, 0.0, 0.0, 0.0, 0.0, 0.0, 0.0, 0.0, 0.0, 0.0, 0.0, 0.0, 0.0, 0.0, 0.0, 0.0, 0.0, 0.0, 0.0, 0.0, 0.0, 0.0, 0.0, 0.0, 0.0, 0.0, 0.0, 0.0, 0.0, 0.0, 0.0, 0.0, 0.0, 0.0, 0.0, 0.0, 0.0, 0.0, 0.0, 0.0, 0.0, 0.0, 0.0, 0.0, 0.0, 0.0, 0.0, 0.0, 0.0, 0.0, 0.0, 0.0, 0.0, 0.0, 0.0, 0.0, 0.0, 0.0, 0.0, 0.0, 0.0, 0.0, 0.0, 0.0, 0.0, 0.0, 0.0, 0.0, 0.0, 0.0, 0.0, 0.0, 0.0, 0.0, 0.0, 0.0, 0.0, 0.0, 0.0, 0.0, 0.0, 0.0, 0.0, 0.0, 0.0, 0.0, 0.0, 0.0, 0.0, 0.0, 0.0, 0.0, 0.0, 0.0, 0.0, 0.0, 0.0, 0.0, 0.0, 0.0, 0.0, 0.0, 0.0, 0.0, 0.0, 0.0, 0.0, 0.0, 0.0, 0.0, 0.0, 0.0, 0.0, 0.0, 0.0, 0.0, 0.0, 0.0, 0.0, 0.0, 0.0, 0.0, 0.0, 0.0, 0.0, 0.0, 0.0, 0.0, 0.0, 0.0, 0.0, 0.0, 0.0, 0.0, 0.0, 0.0, 0.0, 0.0, 0.0, 0.0, 0.0, 0.0])
me_pipeline_tallstructure01b_skybox_physics.materials.append(mat_phy)
me_pipeline_tallstructure01b_skybox_physics.use_remesh_fix_poles = True
me_pipeline_tallstructure01b_skybox_physics.use_remesh_preserve_attributes = False
me_pipeline_tallstructure01b_skybox_physics.use_mirror_vertex_groups = False
me_pipeline_tallstructure01b_skybox_physics.update()
me_pipeline_tallstructure01b_skybox_physics.normals_split_custom_set([tuple(v) for v in zip(*[iter([0.2506, -0.7841, -0.5677, -0.7602, -0.479, -0.4389, 6.664e-05, -0.2993, -0.9541, 0.2506, -0.7841, -0.5677, -0.7541, -0.6517, -0.08163, -0.7602, -0.479, -0.4389, 0.2506, -0.7841, -0.5677, 4.384e-05, -0.8844, 0.4667, -0.7541, -0.6517, -0.08163, 6.664e-05, -0.2993, -0.9541, -0.7602, -0.479, -0.4389, -0.4944, -0.1498, -0.8563, 6.664e-05, -0.2993, -0.9541, -0.4944, -0.1498, -0.8563, -3.65e-05, -0.0221, -0.9998, 0.2506, -0.7841, -0.5677, 6.664e-05, -0.2993, -0.9541, -3.65e-05, -0.0221, -0.9998, -0.9988, 0.04938, 0.0003064, -0.8553, 0.1582, -0.4934, -0.8658, -0.02199, -0.4999, -0.9988, 0.04938, 0.0003064, -0.8658, -0.02199, -0.4999, -0.9994, -0.03098, 0.01587, -0.8658, -0.02199, -0.4999, -0.7602, -0.479, -0.4389, -0.7541, -0.6517, -0.08163, -0.8658, -0.02199, -0.4999, -0.7541, -0.6517, -0.08163, -0.9994, -0.03098, 0.01587, -0.4998, -0.02467, -0.8658, -0.8658, -0.02199, -0.4999, -0.4968, 0.1021, -0.8618, -0.4968, 0.1021, -0.8618, -0.8658, -0.02199, -0.4999, -0.8553, 0.1582, -0.4934, -0.4944, -0.1498, -0.8563, -0.8658, -0.02199, -0.4999, -0.4998, -0.02467, -0.8658, -0.8658, -0.02199, -0.4999, -0.4944, -0.1498, -0.8563, -0.7602, -0.479, -0.4389, -0.4944, -0.1498, -0.8563, -0.4998, -0.02467, -0.8658, -3.65e-05, -0.0221, -0.9998, 0.9671, -0.2318, -0.1047, 0.7985, -0.3886, 0.4597, 0.2506, -0.7841, -0.5677, 0.7985, -0.3886, 0.4597, 4.384e-05, -0.8844, 0.4667, 0.2506, -0.7841, -0.5677, 4.384e-05, -0.8844, 0.4667, -0.8899, -0.2319, 0.3928, -0.7541, -0.6517, -0.08163, 4.384e-05, -0.8844, 0.4667, -0.5149, -0.1555, 0.843, -0.8899, -0.2319, 0.3928, -0.9994, -0.03098, 0.01587, -0.7541, -0.6517, -0.08163, -0.8899, -0.2319, 0.3928, -0.9994, -0.03098, 0.01587, -0.8899, -0.2319, 0.3928, -0.8625, -0.01843, 0.5058, -0.4998, -0.02467, -0.8658, -0.4968, 0.1021, -0.8618, -3.65e-05, -0.0221, -0.9998, -0.5149, -0.1555, 0.843, -0.8625, -0.01843, 0.5058, -0.8899, -0.2319, 0.3928, 0.7971, -0.1571, -0.583, 0.9671, -0.2318, -0.1047, 0.2506, -0.7841, -0.5677, 0.5134, -0.03101, -0.8576, 0.2506, -0.7841, -0.5677, -3.65e-05, -0.0221, -0.9998, 0.5134, -0.03101, -0.8576, 0.7971, -0.1571, -0.583, 0.2506, -0.7841, -0.5677, 0.8251, -0.0174, 0.5647, 0.572, -0.003956, 0.8202, 0.5471, -0.04372, 0.836, 0.8251, -0.0174, 0.5647, 0.6321, 0.004642, 0.7749, 0.572, -0.003956, 0.8202, 0.8251, -0.0174, 0.5647, 0.906, 0.02908, 0.4223, 0.6321, 0.004642, 0.7749, 0.572, -0.003956, 0.8202, 0.002842, 0.2942, 0.9557, 0.5471, -0.04372, 0.836, 0.6321, 0.004642, 0.7749, 0.002842, 0.2942, 0.9557, 0.572, -0.003956, 0.8202, 0.7985, -0.3886, 0.4597, 0.3516, -0.04192, 0.9352, 0.4051, -0.1629, 0.8997, 0.7985, -0.3886, 0.4597, 0.5471, -0.04372, 0.836, 0.3516, -0.04192, 0.9352, 0.7985, -0.3886, 0.4597, 0.8251, -0.0174, 0.5647, 0.5471, -0.04372, 0.836, 0.5471, -0.04372, 0.836, 0.002842, 0.2942, 0.9557, 0.3516, -0.04192, 0.9352, 0.3516, -0.04192, 0.9352, 0.002842, 0.2942, 0.9557, 1.452e-05, -0.04619, 0.9989, 0.3516, -0.04192, 0.9352, 1.452e-05, -0.04619, 0.9989, 0.4051, -0.1629, 0.8997, -0.9994, -0.03098, 0.01587, -0.8625, -0.01843, 0.5058, -0.9988, 0.04938, 0.0003064, -0.4968, 0.1021, -0.8618, -0.8553, 0.1582, -0.4934, 0.002842, 0.2942, 0.9557, 0.0005079, 0.2171, -0.9762, -0.4968, 0.1021, -0.8618, 0.002842, 0.2942, 0.9557, -3.65e-05, -0.0221, -0.9998, -0.4968, 0.1021, -0.8618, 0.0005079, 0.2171, -0.9762, 0.5134, -0.03101, -0.8576, -3.65e-05, -0.0221, -0.9998, 0.4971, 0.1032, -0.8615, 0.5134, -0.03101, -0.8576, 0.4971, 0.1032, -0.8615, 0.8702, -0.01843, -0.4923, 0.5134, -0.03101, -0.8576, 0.8702, -0.01843, -0.4923, 0.7971, -0.1571, -0.583, -0.5757, -0.004758, 0.8176, -0.6655, -0.0149, 0.7463, -0.3821, -0.04099, 0.9232, -0.3821, -0.04099, 0.9232, 0.002842, 0.2942, 0.9557, -0.5757, -0.004758, 0.8176, -0.6655, -0.0149, 0.7463, -0.8625, -0.01843, 0.5058, -0.3821, -0.04099, 0.9232, -0.3821, -0.04099, 0.9232, -0.8625, -0.01843, 0.5058, -0.5149, -0.1555, 0.843, 1.452e-05, -0.04619, 0.9989, 0.002842, 0.2942, 0.9557, -0.3821, -0.04099, 0.9232, -0.5149, -0.1555, 0.843, 1.452e-05, -0.04619, 0.9989, -0.3821, -0.04099, 0.9232, -0.5757, -0.004758, 0.8176, 0.002842, 0.2942, 0.9557, -0.6452, 0.003459, 0.764, -0.6655, -0.0149, 0.7463, -0.5757, -0.004758, 0.8176, -0.8625, -0.01843, 0.5058, -0.5757, -0.004758, 0.8176, -0.6452, 0.003459, 0.764, -0.8625, -0.01843, 0.5058, 0.7985, -0.3886, 0.4597, 0.4051, -0.1629, 0.8997, 4.384e-05, -0.8844, 0.4667, 0.4051, -0.1629, 0.8997, 1.452e-05, -0.04619, 0.9989, 4.384e-05, -0.8844, 0.4667, 4.384e-05, -0.8844, 0.4667, 1.452e-05, -0.04619, 0.9989, -0.5149, -0.1555, 0.843, 0.9959, -0.02286, 0.0876, 0.8251, -0.0174, 0.5647, 0.7985, -0.3886, 0.4597, 0.7985, -0.3886, 0.4597, 0.9671, -0.2318, -0.1047, 0.9959, -0.02286, 0.0876, 0.4971, 0.1032, -0.8615, -3.65e-05, -0.0221, -0.9998, 0.0005079, 0.2171, -0.9762, 0.8545, 0.1624, -0.4934, 0.4971, 0.1032, -0.8615, 0.002842, 0.2942, 0.9557, 0.4971, 0.1032, -0.8615, 0.0005079, 0.2171, -0.9762, 0.002842, 0.2942, 0.9557, 0.8545, 0.1624, -0.4934, 0.8702, -0.01843, -0.4923, 0.4971, 0.1032, -0.8615, 0.6321, 0.004642, 0.7749, 0.906, 0.02908, 0.4223, 0.002842, 0.2942, 0.9557, 0.8702, -0.01843, -0.4923, 0.9671, -0.2318, -0.1047, 0.7971, -0.1571, -0.583, 0.9959, -0.02286, 0.0876, 0.9671, -0.2318, -0.1047, 0.8702, -0.01843, -0.4923, 0.906, 0.02908, 0.4223, 0.8251, -0.0174, 0.5647, 0.9959, -0.02286, 0.0876, 0.9959, -0.02286, 0.0876, 0.9938, 0.06931, -0.08697, 0.906, 0.02908, 0.4223, 0.8702, -0.01843, -0.4923, 0.9938, 0.06931, -0.08697, 0.9959, -0.02286, 0.0876, 0.8545, 0.1624, -0.4934, 0.002842, 0.2942, 0.9557, 0.9938, 0.06931, -0.08697, 0.8545, 0.1624, -0.4934, 0.9938, 0.06931, -0.08697, 0.8702, -0.01843, -0.4923, -0.6452, 0.003459, 0.764, -0.8653, 0.0405, 0.4996, -0.8625, -0.01843, 0.5058, -0.8653, 0.0405, 0.4996, -0.6452, 0.003459, 0.764, 0.002842, 0.2942, 0.9557, 0.002842, 0.2942, 0.9557, 0.906, 0.02908, 0.4223, 0.9938, 0.06931, -0.08697, 0.002842, 0.2942, 0.9557, -0.8553, 0.1582, -0.4934, -0.9988, 0.04938, 0.0003064, -0.8625, -0.01843, 0.5058, -0.8653, 0.0405, 0.4996, -0.9988, 0.04938, 0.0003064, -0.8653, 0.0405, 0.4996, 0.002842, 0.2942, 0.9557, -0.9988, 0.04938, 0.0003064])] * 3)])
arm_pipeline_tallstructure01b_skybox_qc_skeleton = bpy.data.armatures.new('pipeline_tallstructure01b_skybox.qc_skeleton')  # bones are not reproduced

# ---- objects
ob_pipeline_tallstructure01b_skybox_qc_skeleton = bpy.data.objects.new('pipeline_tallstructure01b_skybox.qc_skeleton', arm_pipeline_tallstructure01b_skybox_qc_skeleton)
ob_pipeline_tallstructure01b = bpy.data.objects.new('pipeline_tallstructure01b', me_pipeline_tallstructure01b)
ob_pipeline_tallstructure01b_skybox_physics = bpy.data.objects.new('pipeline_tallstructure01b_skybox_physics', me_pipeline_tallstructure01b_skybox_physics)

# ---- transforms, parenting, visibility, modifiers, constraints
ob_pipeline_tallstructure01b_skybox_qc_skeleton.location = (0.0, 0.0, 0.0)
ob_pipeline_tallstructure01b_skybox_qc_skeleton.show_in_front = True
ob_pipeline_tallstructure01b_skybox_qc_skeleton.lineart.crease_threshold = 0.0
ob_pipeline_tallstructure01b.parent = ob_pipeline_tallstructure01b_skybox_qc_skeleton
ob_pipeline_tallstructure01b.location = (0.0, 0.0, 0.0)
ob_pipeline_tallstructure01b.lineart.crease_threshold = 0.0
_vg = ob_pipeline_tallstructure01b.vertex_groups.new(name='static_prop')
_vg.add([0, 1, 2, 3, 4, 5, 6, 7, 8, 9, 10, 11, 12, 13, 14, 15, 16, 17, 18, 19, 20, 21, 22, 23, 24, 25, 26, 27, 28, 29, 30, 31, 32, 33, 34, 35, 36, 37, 38, 39, 40, 41, 42, 43, 44, 45, 46, 47, 48, 49, 50, 51, 52, 53, 54, 55, 56, 57, 58, 59, 60, 61, 62, 63, 64, 65, 66, 67, 68, 69, 70, 71, 72, 73, 74, 75, 76, 77, 78, 79, 80, 81, 82, 83, 84, 85, 86, 87, 88, 89, 90, 91, 92, 93, 94, 95, 96, 97, 98, 99, 100, 101, 102, 103, 104, 105, 106, 107, 108, 109, 110, 111, 112, 113, 114, 115, 116, 117, 118, 119, 120, 121, 122, 123, 124, 125, 126, 127, 128, 129, 130, 131, 132, 133, 134, 135, 136, 137, 138, 139, 140, 141, 142, 143, 144, 145, 146, 147, 148, 149, 150, 151, 152, 153, 154, 155, 156, 157, 158, 159, 160, 161, 162, 163, 164, 165, 166, 167, 168, 169, 170, 171, 172, 173, 174, 175, 176, 177, 178, 179, 180, 181, 182, 183, 184, 185, 186, 187, 188, 189, 190, 191, 192, 193, 194, 195, 196, 197, 198, 199, 200, 201, 202, 203, 204, 205, 206, 207, 208, 209, 210, 211, 212, 213, 214, 215, 216, 217, 218, 219, 220, 221, 222, 223, 224, 225, 226, 227, 228, 229, 230, 231, 232, 233, 234, 235, 236, 237, 238, 239, 240], 1.0, 'REPLACE')
_m = ob_pipeline_tallstructure01b.modifiers.new('Armature', 'ARMATURE')
_m.object = ob_pipeline_tallstructure01b_skybox_qc_skeleton
ob_pipeline_tallstructure01b_skybox_physics.parent = ob_pipeline_tallstructure01b_skybox_qc_skeleton
ob_pipeline_tallstructure01b_skybox_physics.location = (0.0, 0.0, 0.0)
ob_pipeline_tallstructure01b_skybox_physics.display_type = 'SOLID'
ob_pipeline_tallstructure01b_skybox_physics.show_wire = True
ob_pipeline_tallstructure01b_skybox_physics.lineart.crease_threshold = 0.0
_vg = ob_pipeline_tallstructure01b_skybox_physics.vertex_groups.new(name='static_prop')
_vg.add([0, 1, 2, 3, 4, 5, 6, 7, 8, 9, 10, 11, 12, 13, 14, 15, 16, 17, 18, 19, 20, 21, 22, 23, 24, 25, 26, 27, 28, 29, 30, 31, 32, 33, 34, 35, 36, 37, 38, 39], 1.0, 'REPLACE')
_m = ob_pipeline_tallstructure01b_skybox_physics.modifiers.new('Armature', 'ARMATURE')
_m.object = ob_pipeline_tallstructure01b_skybox_qc_skeleton

# ---- collection membership
scene.collection.objects.link(ob_pipeline_tallstructure01b_skybox_qc_skeleton)
scene.collection.objects.link(ob_pipeline_tallstructure01b)
scene.collection.objects.link(ob_pipeline_tallstructure01b_skybox_physics)
col_pipeline_tallstructure01b_skybox.objects.link(ob_pipeline_tallstructure01b_skybox_qc_skeleton)
col_pipeline_tallstructure01b_skybox.objects.link(ob_pipeline_tallstructure01b)
col_pipeline_tallstructure01b_skybox.objects.link(ob_pipeline_tallstructure01b_skybox_physics)

# ---- scene / render settings (as saved in the file)
scene.frame_start = 1; scene.frame_end = 250; scene.frame_set(0)
scene.render.engine = 'BLENDER_EEVEE_NEXT'
scene.cycles.use_denoising = False
scene.cycles.samples = 128
scene.cycles.sampling_pattern = 'TABULATED_SOBOL'
scene.cycles.use_adaptive_sampling = False
scene.cycles.use_light_tree = False
scene.view_settings.view_transform = 'Filmic'
bpy.context.view_layer.update()

# ---- added for rendering (the .blend has no active camera and no usable light): camera, sun + grey world if the file has none
cam_auto = bpy.data.cameras.new('AutoCamera')
cam_auto.lens = 50.0
cam_auto.sensor_width = 36.0
cam_auto.clip_end = 1295.68
ob_auto_camera = bpy.data.objects.new('AutoCamera', cam_auto)
scene.collection.objects.link(ob_auto_camera)
ob_auto_camera.location = (74.2916, -88.5941, 97.9689)
ob_auto_camera.rotation_euler = (1.09748, -7.21219e-08, 0.694738)
scene.camera = ob_auto_camera
light_auto_sun = bpy.data.lights.new('AutoSun', 'SUN')
light_auto_sun.energy = 3.0
light_auto_sun.angle = 0.0523599
ob_auto_sun = bpy.data.objects.new('AutoSun', light_auto_sun)
scene.collection.objects.link(ob_auto_sun)
ob_auto_sun.rotation_euler = (0.872665, 0.174533, 0.523599)
if scene.world is None:
    world_auto = bpy.data.worlds.new('AutoWorld')
    world_auto.color = (0.3, 0.3, 0.3)
    scene.world = world_auto
bpy.context.view_layer.update()
